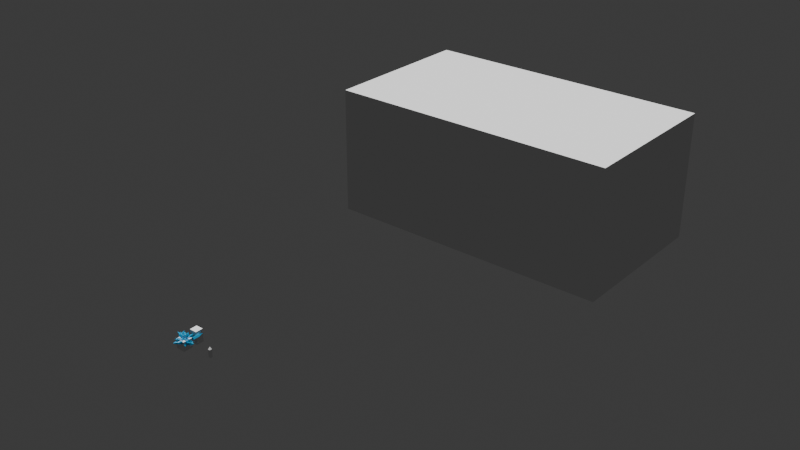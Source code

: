 # Source: VoidDiamond.blend  (saved by Blender 4.5.88; exported with 4.5.12 LTS)
import bpy
from mathutils import Matrix  # noqa: F401  (used for matrix-valued properties, if any)

bpy.ops.wm.read_factory_settings(use_empty=True)
scene = bpy.context.scene
scene.name = 'Scene'

# ---- collections
col_references = bpy.data.collections.new('References'); scene.collection.children.link(col_references)
col_mineable = bpy.data.collections.new('Mineable'); scene.collection.children.link(col_mineable)
col_extractable = bpy.data.collections.new('Extractable'); scene.collection.children.link(col_extractable)

# ---- materials (node trees are filled in below, after node groups)
mat_crystal = bpy.data.materials.new('Crystal')
mat_crystal.alpha_threshold = 0.0
mat_crystal.roughness = 0.5
mat_crystal.line_color = (0.0, 0.0, 0.0, 1.0)

# ---- material node trees
mat_crystal.use_nodes = True; mat_crystal.node_tree.nodes.clear()
_N = mat_crystal.node_tree.nodes; _L = mat_crystal.node_tree.links
n0 = _N.new('ShaderNodeOutputMaterial'); n0.name = 'Material Output'; n0.location = (200, 100)
n1 = _N.new('ShaderNodeBsdfPrincipled'); n1.name = 'Principled BSDF'; n1.location = (-200, 100)
n1.inputs[0].default_value = (0.01037, 0.4745, 0.8002, 1.0)
n1.inputs[2].default_value = 0.2698
n1.inputs[3].default_value = 1.45
n1.inputs[4].default_value = 0.6587
n1.inputs[7].default_value = 0.1825
n1.inputs[13].default_value = 0.7143
_L.new(n1.outputs[0], n0.inputs[0])
n0.is_active_output = True

# ---- world
world_world = bpy.data.worlds.new('World'); scene.world = world_world
world_world.use_nodes = True; world_world.node_tree.nodes.clear()
_N = world_world.node_tree.nodes; _L = world_world.node_tree.links
n0 = _N.new('ShaderNodeOutputWorld'); n0.name = 'World Output'; n0.location = (200, 100)
n1 = _N.new('ShaderNodeBackground'); n1.name = 'Background'; n1.location = (-200, 100)
n1.inputs[0].default_value = (0.05088, 0.05088, 0.05088, 1.0)
_L.new(n1.outputs[0], n0.inputs[0])
n0.is_active_output = True
world_world.color = (0.05088, 0.05088, 0.05088)
world_world.sun_shadow_jitter_overblur = 0.0

# ---- lights
light_sun = bpy.data.lights.new('Sun', 'SUN')
light_sun.energy = 4.24

# ---- meshes
me_cube_001 = bpy.data.meshes.new('Cube.001')
me_cube_001.from_pydata([(-0.625, -0.625, -0.625), (-0.625, -0.625, 0.625), (-0.625, 0.625, -0.625), (-0.625, 0.625, 0.625), (0.625, -0.625, -0.625), (0.625, -0.625, 0.625), (0.625, 0.625, -0.625), (0.625, 0.625, 0.625)], [], [(0, 1, 3, 2), (2, 3, 7, 6), (6, 7, 5, 4), (4, 5, 1, 0), (2, 6, 4, 0), (7, 3, 1, 5)])
_uv = me_cube_001.uv_layers.new(name='UVMap')
_uv.uv.foreach_set('vector', [0.375, 0.0, 0.625, 0.0, 0.625, 0.25, 0.375, 0.25, 0.375, 0.25, 0.625, 0.25, 0.625, 0.5, 0.375, 0.5, 0.375, 0.5, 0.625, 0.5, 0.625, 0.75, 0.375, 0.75, 0.375, 0.75, 0.625, 0.75, 0.625, 1.0, 0.375, 1.0, 0.125, 0.5, 0.375, 0.5, 0.375, 0.75, 0.125, 0.75, 0.625, 0.5, 0.875, 0.5, 0.875, 0.75, 0.625, 0.75])
me_cube_001.update()
me_cube_002 = bpy.data.meshes.new('Cube.002')
me_cube_002.from_pydata([(-0.5, -0.5, -0.5), (-0.5, -0.5, 0.5), (-0.5, 0.5, -0.5), (-0.5, 0.5, 0.5), (0.5, -0.5, -0.5), (0.5, -0.5, 0.5), (0.5, 0.5, -0.5), (0.5, 0.5, 0.5)], [], [(0, 1, 3, 2), (2, 3, 7, 6), (6, 7, 5, 4), (4, 5, 1, 0), (2, 6, 4, 0), (7, 3, 1, 5)])
_uv = me_cube_002.uv_layers.new(name='UVMap')
_uv.uv.foreach_set('vector', [0.375, 0.0, 0.625, 0.0, 0.625, 0.25, 0.375, 0.25, 0.375, 0.25, 0.625, 0.25, 0.625, 0.5, 0.375, 0.5, 0.375, 0.5, 0.625, 0.5, 0.625, 0.75, 0.375, 0.75, 0.375, 0.75, 0.625, 0.75, 0.625, 1.0, 0.375, 1.0, 0.125, 0.5, 0.375, 0.5, 0.375, 0.75, 0.125, 0.75, 0.625, 0.5, 0.875, 0.5, 0.875, 0.75, 0.625, 0.75])
me_cube_002.update()
me_cube_003 = bpy.data.meshes.new('Cube.003')
me_cube_003.from_pydata([(-0.5, -0.5, -0.5), (-0.5, -0.5, 0.5), (-0.5, 0.5, -0.5), (-0.5, 0.5, 0.5), (0.5, -0.5, -0.5), (0.5, -0.5, 0.5), (0.5, 0.5, -0.5), (0.5, 0.5, 0.5)], [], [(0, 1, 3, 2), (2, 3, 7, 6), (6, 7, 5, 4), (4, 5, 1, 0), (2, 6, 4, 0), (7, 3, 1, 5)])
_uv = me_cube_003.uv_layers.new(name='UVMap')
_uv.uv.foreach_set('vector', [0.375, 0.0, 0.625, 0.0, 0.625, 0.25, 0.375, 0.25, 0.375, 0.25, 0.625, 0.25, 0.625, 0.5, 0.375, 0.5, 0.375, 0.5, 0.625, 0.5, 0.625, 0.75, 0.375, 0.75, 0.375, 0.75, 0.625, 0.75, 0.625, 1.0, 0.375, 1.0, 0.125, 0.5, 0.375, 0.5, 0.375, 0.75, 0.125, 0.75, 0.625, 0.5, 0.875, 0.5, 0.875, 0.75, 0.625, 0.75])
me_cube_003.update()
me_cube_018 = bpy.data.meshes.new('Cube.018')
me_cube_018.from_pydata([(0.03287, 0.3675, 0.1204), (-0.5232, 0.719, 0.301), (-0.1476, 0.373, 0.0648), (0.00345, 0.2616, 0.07244), (-0.1, 0.4839, 0.3091), (0.01794, 0.1448, -0.1349), (-0.6526, 0.5276, 0.3807), (-0.2852, 0.1502, 0.08898), (0.3234, 0.936, 0.1084), (0.2158, 0.9688, 0.3379), (0.4299, 0.5951, 0.4215), (0.3396, 0.3283, 0.3473), (0.6063, 0.6983, 0.7515), (0.2076, 0.5942, 0.01291), (0.2972, 0.6365, 0.5783), (0.1285, 0.35, -0.05315), (0.5198, 0.5487, 0.9052), (0.1686, 0.3688, 0.2651), (0.3385, 0.3621, 0.3686), (0.3309, 0.3696, 0.3737), (0.3329, 0.3632, 0.3724), (0.3522, 0.3221, 0.3599), (0.1956, 0.5233, 0.7475), (0.3545, 0.1382, 0.04337), (0.1782, 0.4445, 0.3912), (0.7552, -0.271, 0.2489), (0.3963, 0.1697, 0.2211), (0.2549, 0.3309, 0.3226), (0.2569, 0.3295, 0.3231), (0.2549, 0.3321, 0.3249), (0.8127, -0.1185, 0.1667), (0.4193, 0.2554, 0.3996), (0.6199, 0.2239, 0.6117), (0.8916, -0.1201, 0.377), (0.4013, 0.3747, 0.723), (0.3395, 0.11, 0.2863), (0.3151, 0.2032, 0.39), (0.2778, 0.1915, 0.5289), (0.5557, 0.2361, 0.7287), (0.4476, -0.122, 0.1263), (0.3331, -0.01285, 0.03576), (0.4088, -0.022, 0.2981), (0.4132, 0.1334, 0.4308), (0.2794, -0.1974, -0.01664), (0.2042, -0.1675, 0.2062), (0.738, -0.3126, 0.2577), (0.7342, -0.1881, 0.4249), (0.8315, 2.133, 0.6536), (0.8314, 2.133, 0.6536), (0.8314, 2.133, 0.6537), (0.7968, 2.074, 0.6265), (0.6473, 1.789, 0.4188), (0.8458, 1.503, 0.4601), (0.7832, 1.847, 0.6604), (0.7324, 1.519, 0.6707), (0.5402, 1.59, 0.292), (0.429, 1.607, 0.5188), (0.4464, 1.302, 0.2134), (0.6167, 1.163, 0.5804), (0.6267, 0.8373, 0.2729), (0.5072, 0.8287, 0.4909), (0.614, 0.8829, 1.052), (0.3449, 0.6811, 0.9335), (0.4105, 0.8037, 0.749), (0.2096, 0.6143, 0.8717), (-0.01893, 0.6913, 0.8461), (-0.1131, 0.4241, 0.9014), (0.09594, 0.6283, 1.177), (-0.3561, 0.6993, 0.5193), (0.1339, 0.3683, 0.9558), (-0.04654, -0.02924, -0.165), (0.1598, -0.1265, -0.1108), (-0.04644, -0.169, -0.06247), (-0.07319, -0.1703, -0.1461), (-0.1638, 0.1779, 0.353), (-0.6864, 0.1631, 0.5555), (-0.1041, -0.3353, 0.06006), (-0.09722, -0.1707, 0.06735), (-0.2809, -0.1825, 0.1395), (-0.4126, -0.162, 0.2426), (-0.3655, -0.9007, 0.1169), (-0.4304, -0.5268, 0.1549), (-0.7133, -0.1571, 0.5881), (-0.565, -0.8599, 0.1896), (-0.5084, -0.8539, 0.3948), (-0.5589, -1.158, 0.2918), (-0.6829, 0.7986, 0.5974), (-0.4866, 0.5097, 0.6005), (0.08161, 0.1735, 0.451), (0.3395, -0.09934, 0.3525), (0.1374, 0.1585, 0.611), (0.7415, -0.4264, 0.1064), (0.2918, -0.1765, 0.1946), (0.1671, 0.0427, 0.3631), (0.143, -0.01783, 0.5456), (0.3755, -0.1008, 0.547), (0.1416, 0.1579, 0.8803), (0.05716, -0.8579, 0.2683), (0.6351, -0.5238, 0.171), (0.1689, -0.2153, 0.7321), (0.6871, -0.4791, 0.3176), (0.8894, -0.6325, 0.202), (-0.1425, 0.1612, 0.9997), (-0.01348, -0.1642, 0.2758), (-0.3807, -0.08404, 0.6458), (0.166, -0.4528, 0.3495), (0.05568, -0.2205, 0.3925), (0.4074, -0.1565, 0.8195), (0.3773, -0.2585, 1.0), (-0.202, -0.1638, 0.341), (0.0967, -0.1628, 0.6615), (0.3249, -0.2991, 0.6604), (-0.1624, -0.1391, 0.4283), (0.23, -0.4526, 0.5514), (0.1563, -0.4723, 0.8027), (0.1427, -0.1613, 0.9995), (-0.2655, -0.2484, 0.7547), (-0.1691, -0.121, 0.6735), (0.02853, -0.3705, 0.5978), (-0.1774, -0.5748, 0.2079), (-0.1325, -0.1548, 1.015), (-0.1025, -0.681, 0.5563), (-0.175, -0.7527, 0.3027), (0.1284, -0.7271, 0.5078), (-0.2874, -0.885, 0.3353), (-0.06047, -1.013, 0.5548), (-0.4832, 0.1641, 0.7601), (0.0787, 0.09223, 1.145), (-0.004025, -0.01217, 1.322), (-0.3793, -0.1884, 1.009), (-0.4993, -0.1612, 0.7758), (-0.8344, 0.001199, 0.9433), (-0.4103, -0.1705, 0.8252), (-0.1498, -0.1331, 0.8227), (-0.8349, 0.000492, 0.9462), (-0.8353, 0.0001184, 0.9464), (-0.835, -3.156e-05, 0.9465)], [], [(5, 1, 2), (5, 2, 3), (1, 5, 7), (1, 7, 6), (7, 5, 70), (68, 1, 86), (10, 59, 60), (0, 9, 13), (10, 9, 11), (17, 9, 0), (21, 24, 14), (16, 21, 12), (59, 23, 8), (9, 17, 11), (20, 18, 19), (21, 11, 24), (16, 22, 34), (23, 5, 15), (25, 40, 23), (29, 27, 28), (28, 27, 29), (30, 25, 23), (31, 26, 11), (31, 11, 35), (32, 26, 31), (33, 30, 26), (46, 33, 41), (0, 3, 2), (36, 31, 35), (37, 42, 21), (42, 37, 36), (37, 93, 36), (42, 35, 26), (32, 42, 26), (37, 21, 34), (33, 25, 30), (25, 39, 40), (46, 25, 33), (41, 35, 89), (93, 89, 35), (45, 91, 39), (22, 88, 37), (25, 41, 45), (46, 41, 25), (47, 48, 49), (52, 55, 51), (53, 50, 56), (53, 56, 54), (52, 57, 55), (54, 56, 58), (56, 57, 9), (59, 8, 57), (9, 57, 8), (56, 9, 58), (58, 9, 60), (12, 63, 61), (12, 21, 63), (62, 63, 14), (22, 14, 24), (22, 62, 14), (62, 22, 16), (17, 4, 65), (4, 1, 68), (66, 65, 4), (67, 65, 66), (67, 64, 65), (67, 69, 64), (70, 71, 72), (72, 76, 77), (79, 72, 77), (79, 73, 72), (77, 76, 78), (77, 78, 79), (109, 79, 78), (78, 76, 81), (119, 80, 76), (84, 81, 83), (85, 83, 80), (74, 6, 7), (87, 6, 74), (75, 7, 79), (92, 44, 40), (37, 88, 93), (43, 44, 71), (102, 88, 74), (90, 88, 102), (100, 89, 92), (89, 100, 45), (96, 94, 90), (100, 101, 45), (44, 97, 71), (89, 111, 92), (98, 100, 92), (99, 93, 94), (93, 107, 95), (111, 89, 95), (107, 93, 99), (105, 97, 44), (44, 103, 105), (107, 99, 108), (97, 119, 76), (112, 109, 103), (113, 106, 44), (99, 110, 111), (107, 108, 111), (103, 121, 105), (117, 112, 110), (114, 113, 111), (104, 130, 112), (133, 117, 110), (109, 112, 130), (110, 118, 114), (97, 122, 119), (129, 116, 133), (80, 119, 122), (123, 125, 97), (122, 97, 125), (84, 124, 109), (124, 85, 80), (66, 69, 67), (87, 74, 68), (88, 66, 74), (69, 66, 88), (127, 96, 102), (133, 74, 129), (128, 127, 102), (126, 130, 104), (131, 126, 75), (102, 133, 120), (128, 102, 120), (131, 130, 126), (75, 82, 131), (132, 116, 129), (130, 131, 82), (134, 135, 136), (0, 15, 5), (3, 0, 5), (8, 23, 13), (8, 13, 9), (60, 9, 10), (11, 59, 10), (21, 14, 63), (13, 23, 15), (0, 13, 15), (23, 59, 11), (26, 23, 11), (11, 17, 24), (19, 18, 20), (16, 34, 21), (0, 2, 4), (40, 5, 23), (17, 0, 4), (24, 17, 65), (26, 30, 23), (21, 93, 11), (41, 33, 26), (32, 31, 38), (41, 26, 35), (93, 35, 11), (21, 36, 93), (21, 31, 36), (31, 21, 42), (42, 36, 35), (42, 38, 31), (32, 38, 42), (22, 37, 34), (40, 71, 5), (43, 71, 40), (44, 43, 40), (39, 92, 40), (45, 39, 25), (89, 45, 41), (49, 48, 47), (52, 51, 50), (50, 53, 52), (50, 51, 56), (53, 54, 52), (55, 56, 51), (57, 56, 55), (52, 54, 59), (54, 58, 59), (59, 57, 52), (58, 60, 59), (61, 63, 62), (61, 16, 12), (16, 61, 62), (22, 24, 65), (64, 22, 65), (64, 69, 22), (4, 2, 1), (71, 70, 5), (97, 72, 71), (70, 72, 73), (73, 7, 70), (75, 74, 7), (97, 76, 72), (79, 7, 73), (81, 76, 80), (109, 78, 81), (109, 81, 84), (83, 81, 80), (85, 84, 83), (1, 6, 86), (88, 94, 93), (92, 39, 91), (88, 90, 94), (91, 98, 92), (95, 89, 93), (96, 90, 102), (101, 91, 45), (126, 74, 75), (91, 101, 98), (101, 100, 98), (107, 111, 95), (44, 106, 103), (106, 110, 103), (110, 112, 103), (115, 110, 99), (96, 99, 94), (96, 115, 99), (109, 122, 103), (118, 110, 106), (113, 44, 92), (111, 113, 92), (111, 110, 114), (108, 99, 111), (112, 117, 116), (121, 103, 122), (116, 104, 112), (106, 113, 118), (115, 120, 110), (115, 128, 120), (105, 123, 97), (113, 114, 118), (120, 133, 110), (79, 109, 82), (105, 121, 123), (133, 116, 117), (122, 124, 80), (125, 123, 121), (122, 109, 124), (125, 121, 122), (84, 85, 124), (86, 87, 68), (69, 88, 22), (87, 86, 6), (4, 68, 74), (66, 4, 74), (127, 115, 96), (74, 126, 104), (102, 74, 133), (129, 74, 104), (127, 128, 115), (82, 75, 79), (132, 129, 104), (116, 132, 104), (130, 82, 109), (136, 135, 134)])
me_cube_018.materials.append(mat_crystal)
me_cube_018.update()
me_cube_019 = bpy.data.meshes.new('Cube.019')
me_cube_019.from_pydata([(-0.6929, -0.7741, 0.6116), (-0.6431, -0.6823, 0.5257), (-0.6702, -0.682, 0.5847), (-0.6328, -0.7499, 0.5888), (-0.5765, -0.7232, 0.5712), (-0.64, -0.7374, 0.6215), (-0.5808, -0.5746, 0.431), (-0.6357, -0.5638, 0.559), (-0.6039, -0.4577, 0.5304), (-0.5377, -0.4955, 0.365), (-0.4727, -0.4169, 0.336), (-0.5854, -0.3906, 0.5257), (-0.5622, -0.364, 0.5109), (-0.5206, -0.3136, 0.4943), (-0.5412, -0.703, 0.5624), (-0.5549, -0.6527, 0.636), (-0.4687, -0.6688, 0.5341), (-0.5169, -0.6834, 0.5656), (-0.4073, -0.3351, 0.3084), (-0.3326, -0.2452, 0.2738), (-0.4785, -0.263, 0.4732), (-0.3935, -0.1567, 0.4419), (-0.4382, -0.2152, 0.4571), (-0.2253, 0.008215, 0.1235), (-0.4056, -0.632, 0.5216), (-0.3946, -0.5032, 0.6571), (-0.359, -0.5958, 0.4819), (-0.2813, -0.1871, 0.2534), (-0.1423, -0.1345, -0.01909), (-0.2527, -0.1486, 0.2363), (-0.124, 0.0462, -0.007631), (-0.1689, -0.02605, 0.06109), (-0.2415, -0.05445, 0.2217), (-0.3488, -0.1094, 0.4149), (-0.3575, -0.1493, 0.4778), (-0.3255, -0.05826, 0.4214), (-0.5358, -0.1553, 0.8916), (-0.2797, -0.1838, 1.005), (-0.51, 0.1632, 0.9097), (-0.5405, -0.08047, 1.068), (-0.04561, 0.02674, 0.01733), (-0.2344, 0.006688, 0.1902), (-0.5257, 0.09332, 1.067), (-0.3458, -0.5944, 0.509), (-0.2986, -0.545, 0.4757), (-0.2618, -0.4975, 0.4654), (-0.2212, -0.45, 0.4447), (-0.2977, -0.3848, 0.615), (-0.08636, -0.2191, 0.3361), (-0.07572, -0.1495, 0.1061), (-0.08761, -0.1615, 0.2784), (-0.5423, 0.005441, 1.263), (-0.09758, 0.3022, -0.01298), (-0.03382, 0.12, -0.01513), (0.004893, 0.07163, -0.0423), (0.05831, 0.1826, -0.0737), (-0.007846, 0.3264, -0.00546), (0.02072, 0.3223, 0.01747), (-1.153, 0.8578, 0.5795), (-1.115, 0.8106, 0.5546), (-1.194, 0.9178, 0.6089), (-1.19, 0.9137, 0.6321), (-1.198, 0.9489, 0.6088), (-1.148, 0.9443, 0.6219), (-1.019, 0.6732, 0.4836), (-1.039, 0.7085, 0.498), (-1.088, 0.7686, 0.5369), (-1.06, 0.7338, 0.5068), (-1.104, 0.8558, 0.6471), (-1.067, 0.909, 0.5013), (-1.078, 0.9411, 0.6097), (-1.002, 0.9337, 0.5944), (-0.9599, 0.5877, 0.4343), (-0.9283, 0.5478, 0.4199), (-0.7774, 0.8213, 0.2658), (-0.9858, 0.6293, 0.4575), (-0.934, 0.8693, 0.3942), (-0.9532, 0.9254, 0.6), (-0.8754, 0.5035, 0.3955), (-0.8337, 0.4696, 0.3762), (-0.897, 0.5275, 0.4001), (-0.9865, 0.762, 0.6586), (-0.7815, 0.5928, 0.6708), (-0.6782, 0.8446, 0.3698), (-0.7228, 0.856, 0.4116), (-0.9017, 0.9268, 0.5877), (-0.8315, 0.9211, 0.5796), (-0.72, 0.3892, 0.3313), (-0.7519, 0.4116, 0.3399), (-0.7904, 0.436, 0.3573), (-0.6303, 0.7087, 0.2061), (-0.8742, 0.6732, 0.669), (-0.7589, 0.9147, 0.5669), (-0.6915, 0.3612, 0.3209), (-0.6456, 0.3309, 0.2952), (-0.7742, 0.5937, 0.6793), (-0.7005, 0.7383, 0.6056), (-0.4459, 0.7952, 0.4767), (-0.6901, 0.908, 0.5601), (-0.6092, 0.3035, 0.2864), (-0.5848, 0.2833, 0.2778), (-0.5515, 0.2559, 0.2565), (-0.6478, 0.4962, 0.6268), (-0.4756, 0.5927, 0.1427), (-0.5148, 0.6692, 0.2452), (-0.6648, 0.7406, 0.613), (-0.6196, 0.901, 0.5502), (-0.5851, 0.8923, 0.5176), (-0.4827, 0.2118, 0.2605), (-0.4662, 0.1917, 0.2218), (-0.4475, 0.1682, 0.2368), (-0.2392, 0.2742, 0.07158), (-0.4153, 0.1443, 0.2102), (-0.362, 0.3453, 0.08277), (-0.512, 0.2221, 0.2424), (-0.4183, 0.3409, 0.1609), (-0.4131, 0.2732, 0.1555), (-0.3564, 0.3824, 0.116), (-0.3484, 0.4945, 0.08944), (-0.4724, 0.8232, 0.4971), (-0.5527, 0.8949, 0.5431), (-0.5138, 0.8605, 0.5287), (-0.3211, 0.08026, 0.1668), (-0.2659, 0.1222, 0.005413), (-0.3002, 0.1712, 0.1228), (-0.2854, 0.1422, 0.1178), (-0.3701, 0.1166, 0.1817), (-0.3716, 0.2564, 0.4635), (-0.4577, 0.5384, 0.533), (-0.4499, 0.486, 0.535), (-0.4554, 0.5795, 0.531), (-0.3977, 0.594, 0.5033), (-0.4151, 0.7698, 0.4742), (-0.2588, 0.08881, 0.09948), (-0.275, 0.04522, 0.148), (-0.2383, 0.07954, 0.03243), (-0.2053, 0.01965, 0.06335), (-0.2274, 0.04504, 0.09322), (-0.2608, 0.05426, 0.2213), (-0.1342, 0.197, -0.016), (-0.3763, 0.2254, 0.5176), (-0.1969, 0.378, 0.02692), (-0.5444, 0.4168, 0.5843), (-0.4315, 0.4014, 0.5373), (-0.4208, 0.3247, 0.5361), (-0.4335, 0.3594, 0.5875), (-0.4764, 0.3684, 0.696), (-0.4245, 0.2956, 0.6061), (-0.4657, 0.4691, 0.6195), (-0.4755, 0.4857, 0.7616), (-0.2484, 0.6312, 0.3955), (-0.4588, 0.6115, 0.675), (-0.3938, 0.5792, 0.5286), (-0.3289, 0.6349, 0.7119), (-0.3383, 0.5561, 0.518), (-0.2461, 0.6201, 0.6225), (-0.4692, 0.6342, 0.7936), (-0.3848, 0.7399, 0.4731), (-0.3346, 0.7046, 0.4374), (-0.329, 0.6768, 0.4457), (-0.166, 0.1405, 0.0002385), (-0.1261, 0.1, -0.04292), (-0.2875, 0.1301, 0.308), (-0.2484, 0.06066, 0.2639), (-0.3007, 0.08721, 0.4017), (-0.08371, 0.1516, 0.008579), (-0.3276, 0.161, 0.4285), (-0.3289, 0.1885, 0.4811), (-0.3407, 0.1728, 0.5212), (-0.1121, 0.2343, 0.007618), (-0.0265, 0.2476, -0.03993), (-0.3308, 0.5582, 0.472), (-0.2722, 0.5333, 0.4411), (-0.07904, 0.4851, 0.3186), (-0.2706, 0.5228, 0.4863), (-0.1791, 0.5546, 0.3392), (-0.2096, 0.5005, 0.4088), (-0.2904, 0.6627, 0.4221), (-0.2263, 0.6018, 0.3915), (-0.1942, 0.5669, 0.3782), (-0.4655, 0.6544, 0.8557), (-0.06493, 0.0686, 0.01324), (-0.222, 0.1654, 0.5253), (-0.2004, 0.1813, 0.4867), (-0.07172, 0.3235, 0.0448), (-0.02189, 0.3218, 0.0928), (-0.04633, 0.3697, 0.1605), (-0.07863, 0.4188, 0.2255), (-0.0403, 0.4274, 0.1721), (-0.1229, 0.4547, 0.3673), (-0.2666, 0.4128, 0.7794), (-0.03154, 0.4422, 0.299), (-0.1883, 0.4804, 0.432), (-0.1513, 0.4846, 0.4581), (-0.1177, 0.521, 0.3409), (-0.2042, 0.5621, 0.5533), (-0.4073, 0.5818, 0.8356), (-0.1587, 0.5483, 0.3576), (-0.2524, 0.499, 0.7078), (0.215, -0.002017, 0.03342), (0.4256, 0.007994, 0.1736), (0.3284, -0.07021, 0.02461), (0.4428, -0.1421, 0.014), (0.3916, -0.3332, 0.1596), (0.4174, -0.3609, 0.1693), (0.5992, -0.2375, 0.0008333), (0.4798, -0.02693, 0.1666), (0.4766, -0.3913, 0.1564), (0.5094, -0.04624, 0.1754), (0.5898, -0.4244, 0.1667), (0.5131, -0.4078, 0.1801), (0.5383, -0.4102, 0.145), (0.6438, -0.4388, 0.149), (0.6494, -0.1293, 0.1574), (0.5662, -0.07749, 0.163), (0.5835, -0.1052, 0.1786), (0.69, -0.4335, 0.1365), (0.7268, -0.3352, 0.05181), (0.6717, -0.1656, 0.172), (0.7214, -0.4489, 0.1445), (0.6888, -0.3742, 0.2576), (0.7961, -0.3126, 0.1453), (0.7488, -0.2734, 0.1648), (0.7207, -0.2095, 0.1526), (0.7978, -0.4625, 0.1442), (0.8436, -0.4576, 0.1291), (0.8462, -0.3931, 0.1315), (0.8169, -0.363, 0.1566), (0.8394, -0.446, 0.178), (0.8915, -0.4729, 0.1293), (0.8737, -0.4199, 0.1402), (-0.1946, -0.4116, 0.4409), (-0.1558, -0.3752, 0.4134), (-0.1205, -0.3281, 0.3945), (-0.09268, -0.2902, 0.3951), (-0.2186, -0.2871, 0.579), (-0.05434, -0.2099, 0.1982), (-0.06982, -0.182, 0.2706), (-0.1446, -0.1799, 0.544), (-0.07077, -0.1679, 0.1739), (-0.4393, -0.06952, 1.162), (-0.009957, 0.001124, 0.0357), (-0.02201, -0.3306, 0.3227), (-0.1727, -0.3808, 0.6471), (0.03481, -0.338, 0.2704), (-0.04993, -0.279, 0.3347), (0.01524, -0.3311, 0.3196), (-0.1676, -0.3064, 0.5851), (-0.0155, -0.2502, 0.2257), (0.08052, -0.1705, 0.1962), (-0.1651, -0.2686, 0.5456), (-0.05588, -0.213, 0.3004), (-0.1113, -0.184, 0.5278), (0.1043, -0.157, 0.08339), (0.1143, -0.1018, 0.1406), (-0.07308, -0.1765, 0.5518), (-0.09124, -0.1653, 0.5764), (-0.05699, -0.02626, 0.52), (-0.2748, -0.0269, 1.025), (-0.04581, -0.5894, 0.5471), (-0.1869, -0.5489, 0.7922), (-0.1937, -0.6244, 0.8593), (-0.03096, -0.4319, 0.4068), (-0.03564, -0.5111, 0.4747), (-0.179, -0.4589, 0.7115), (-0.1943, -0.6906, 0.9208), (0.06598, -0.4276, 0.4795), (0.04088, -0.3761, 0.4059), (0.06888, -0.3707, 0.2966), (0.04103, -0.3574, 0.3592), (0.003449, -0.1686, 0.6084), (0.2135, -0.2294, 0.1761), (-0.04796, -0.1099, 0.5122), (0.1386, -0.05251, 0.09946), (0.0111, 0.08204, 0.4274), (0.01254, -0.01052, 0.474), (-0.07006, -0.8309, 0.7628), (-0.04699, -0.6626, 0.6034), (-0.05486, -0.74, 0.6728), (-0.1969, -0.6799, 0.9027), (0.08905, -0.421, 0.3341), (0.1226, -0.4639, 0.3477), (0.08945, -0.4123, 0.4195), (0.1204, -0.4507, 0.4883), (-0.005668, -0.3301, 0.7422), (0.1537, -0.2357, 0.2377), (0.2463, -0.3083, 0.2921), (0.2101, -0.25, 0.2358), (-0.001622, -0.2492, 0.6753), (0.1615, -0.1536, 0.3226), (0.1712, -0.1127, 0.3087), (0.1839, -0.1953, 0.2876), (0.2057, -0.1738, 0.2583), (0.0107, -0.09479, 0.5419), (0.05268, -0.1484, 0.5041), (0.07857, -0.1629, 0.4863), (0.1519, -0.1037, 0.355), (0.05992, -0.03143, 0.4262), (0.1543, -0.1207, 0.4312), (-0.05838, -0.8425, 0.762), (-0.0646, -0.896, 0.867), (-0.1597, -0.7961, 0.9804), (-0.06656, -0.9462, 0.9669), (-0.1281, -0.8795, 1.035), (0.1191, -0.4758, 0.568), (0.1428, -0.4981, 0.398), (0.1764, -0.5502, 0.3991), (0.1543, -0.4945, 0.5254), (-0.02007, -0.4902, 0.8818), (0.09784, -0.4271, 0.6141), (0.1391, -0.479, 0.5748), (0.332, -0.307, 0.1809), (0.09206, -0.2914, 0.5496), (0.06965, -0.3153, 0.5887), (-0.01361, -0.4115, 0.8137), (0.2493, -0.2592, 0.1855), (0.3054, -0.2754, 0.1633), (0.1809, -0.159, 0.4992), (0.195, -0.0972, 0.4044), (0.2255, -0.1021, 0.3487), (0.253, -0.08507, 0.3662), (0.3174, -0.08693, 0.2947), (0.1377, -0.1174, 0.4709), (0.1752, -0.1084, 0.4938), (-0.08428, -0.994, 1.106), (-0.05794, -1.009, 1.106), (-0.07048, -1.025, 1.129), (-0.07081, -1.021, 1.129), (-0.02506, -0.9621, 1.057), (0.02993, -0.8852, 0.9589), (0.09586, -0.7826, 0.8352), (-0.04025, -0.7244, 1.033), (-0.05352, -0.8706, 1.081), (0.1101, -0.7057, 0.7808), (0.2109, -0.5888, 0.4251), (0.2354, -0.64, 0.4631), (0.1161, -0.6222, 0.7131), (-0.02481, -0.5592, 0.939), (-0.03084, -0.6307, 1.003), (0.1238, -0.54, 0.6405), (0.1397, -0.4466, 0.6313), (0.2875, -0.3149, 0.5722), (0.2165, -0.2123, 0.5094), (0.2505, -0.266, 0.5591), (0.3018, -0.1512, 0.3389), (0.3246, -0.06821, 0.3201), (0.3424, -0.05061, 0.2625), (0.2387, -0.1088, 0.5328), (0.3208, -0.1075, 0.601), (-0.06955, -1.021, 1.129), (0.009057, -0.918, 1.003), (0.08103, -0.8098, 0.8811), (0.2785, -0.6989, 0.4827), (0.3003, -0.733, 0.5406), (0.09531, -0.771, 0.8559), (0.347, -0.4549, 0.3778), (0.2577, -0.6229, 0.7361), (0.4519, -0.2435, 0.3276), (0.2992, -0.3647, 0.6169), (0.4724, -0.06738, 0.4333), (0.3363, -0.7631, 0.549), (0.3619, -0.7724, 0.5787), (0.4656, -0.6329, 0.4828), (0.3366, -0.3872, 0.6346), (0.3754, -0.45, 0.6468), (0.316, -0.3604, 0.5855), (0.4154, -0.1051, 0.6685), (0.3914, -0.8023, 0.6065), (0.4147, -0.8113, 0.6423), (0.4035, -0.7692, 0.759), (0.4287, -0.5243, 0.7132), (0.4035, -0.497, 0.6986), (0.5781, -0.3186, 0.3163), (0.4592, -0.09082, 0.6914), (0.4518, -0.8426, 0.6671), (0.4657, -0.8499, 0.7002), (0.4934, -0.717, 0.5701), (0.466, -0.6474, 0.7347), (0.508, -0.7642, 0.7365), (0.449, -0.5853, 0.7203), (0.4862, -0.6979, 0.7266), (0.5097, -0.8867, 0.735), (0.5285, -0.826, 0.6847), (0.525, -0.8211, 0.745), (0.5449, -0.8759, 0.7441), (0.5307, -0.8925, 0.7775), (0.06515, 0.0753, -0.006664), (0.1466, 0.2123, 0.08294), (0.05279, 0.355, -0.01381), (0.1368, 0.05311, 0.04515), (0.01762, 0.05375, 0.02451), (-0.1479, 0.1595, 0.4912), (-0.09431, 0.1572, 0.4708), (-0.3665, 0.137, 0.9104), (-0.3814, 0.1407, 0.9864), (-0.3001, 0.1136, 0.9949), (-0.1485, 0.243, 0.5714), (-0.07015, 0.2898, 0.3637), (-0.2375, 0.3718, 0.7322), (-0.1895, 0.3044, 0.6454), (0.01239, 0.499, 0.08557), (0.001063, 0.4143, 0.2857), (-0.1075, 0.4164, 0.3843), (-0.07215, 0.4525, 0.3259), (0.0775, 0.04167, 0.06781), (-0.2578, 0.09905, 1.003), (-0.06159, 0.1703, 0.3926), (-0.03898, 0.1581, 0.363), (0.0007329, 0.1365, 0.4309), (-0.1501, 0.1167, 0.7629), (0.03688, 0.2988, 0.2999), (0.06268, 0.4054, 0.2489), (0.1111, 0.3928, 0.2846), (0.1371, 0.4759, 0.1792), (0.07063, 0.05066, 0.4576), (0.1224, 0.1464, 0.5119), (0.3207, 0.2002, 0.2072), (0.2404, 0.3228, 0.1058), (0.09369, 0.2883, 0.3538), (0.3221, 0.4565, 0.2293), (0.3386, 0.07228, 0.1921), (0.17, 0.1681, 0.4254), (0.2103, 0.1832, 0.4196), (0.3473, 0.2464, 0.1877), (0.2902, 0.342, 0.3524), (0.3243, 0.3215, 0.361), (0.2566, 0.03649, 0.2933), (0.2728, 0.05315, 0.2687), (0.3294, 0.06461, 0.2149), (0.2858, 0.03693, 0.2314), (0.3008, -0.02701, 0.2974), (0.3525, 0.2672, 0.2349), (0.2129, 0.2903, 0.4427), (0.4524, 0.3705, 0.4629), (0.3155, 0.4683, 0.2617), (0.3706, 0.02109, 0.1981), (0.4344, 0.07664, 0.263), (0.5019, 0.2335, 0.3469), (0.3302, 0.2935, 0.5285), (0.4276, 0.4672, 0.3103), (0.5139, 0.4652, 0.3482), (0.4371, 0.04974, 0.422), (0.2479, 0.1496, 0.6026), (0.3946, 0.1833, 0.5532), (0.5563, 0.3182, 0.2476), (0.4281, 0.3234, 0.4202), (0.563, 0.07887, 0.3572), (0.4719, 0.1789, 0.6181), (0.4953, 0.2963, 0.6512), (0.4725, 0.3314, 0.444), (0.6002, 0.3221, 0.3191), (0.5787, 0.335, 0.4656), (0.5525, 0.4259, 0.3624), (0.5811, 0.3902, 0.4081), (0.5665, -0.06447, 0.4979), (0.3992, 0.1511, 0.7193), (0.5449, 0.04804, 0.4993), (0.6362, 0.2933, 0.4572), (0.6565, 0.3444, 0.4456), (0.6251, 0.3603, 0.4292), (0.5533, 0.279, 0.6631), (0.633, -0.01227, 0.6347), (0.5452, -0.04828, 0.6954), (0.6662, 0.08083, 0.4333), (0.5868, 0.0504, 0.5643), (0.5714, 0.09409, 0.75), (0.6643, 0.33, 0.4268), (0.655, 0.3169, 0.5022), (0.6829, 0.2923, 0.5452), (0.6023, -0.01056, 0.7393), (0.6596, 0.06669, 0.7646), (0.6642, 0.07883, 0.7138), (0.6747, 0.01789, 0.7148), (0.7104, 0.1155, 0.5212), (0.6578, 0.1071, 0.6646), (0.7194, 0.2652, 0.5876), (0.7618, 0.1556, 0.6239), (0.5377, 0.1532, 0.6413), (0.7147, 0.1339, 0.6543), (0.7016, 0.04341, 0.7638), (0.768, 0.1707, 0.6963), (0.7535, 0.2337, 0.6302), (0.6818, 0.2349, 0.6868), (0.762, 0.2123, 0.6924), (0.8022, 0.1933, 0.6935)], [], [(2, 1, 0), (1, 3, 0), (5, 0, 3), (15, 0, 5), (6, 7, 8), (10, 26, 9), (11, 8, 7), (11, 7, 25), (10, 11, 12), (14, 5, 4), (6, 16, 14), (15, 14, 17), (17, 14, 16), (17, 16, 15), (9, 26, 16), (11, 25, 47), (19, 13, 20), (19, 26, 18), (12, 11, 13), (13, 11, 47), (19, 20, 22), (21, 19, 22), (24, 15, 16), (19, 27, 26), (22, 47, 21), (30, 28, 31), (39, 36, 37), (23, 31, 41), (31, 23, 136), (31, 28, 32), (31, 32, 41), (32, 35, 38), (35, 36, 38), (38, 36, 39), (26, 43, 24), (25, 43, 44), (25, 45, 46), (27, 46, 26), (47, 25, 46), (48, 27, 29), (29, 28, 50), (28, 49, 50), (50, 48, 29), (34, 21, 238), (40, 28, 30), (39, 240, 51), (53, 54, 40), (53, 165, 170), (61, 58, 68), (62, 61, 63), (69, 60, 62), (74, 65, 67), (66, 67, 65), (68, 66, 81), (76, 67, 69), (59, 67, 66), (63, 96, 70), (74, 73, 72), (72, 75, 74), (81, 75, 72), (81, 65, 64), (96, 68, 81), (70, 96, 77), (71, 84, 70), (70, 77, 71), (79, 78, 80), (74, 79, 80), (85, 86, 84), (77, 96, 85), (85, 96, 86), (74, 115, 88), (79, 89, 88), (91, 82, 95), (90, 115, 74), (91, 95, 96), (115, 94, 93), (93, 94, 99), (82, 87, 93), (115, 87, 88), (82, 88, 87), (92, 86, 96), (84, 107, 83), (115, 99, 94), (115, 100, 99), (82, 99, 100), (96, 95, 105), (106, 107, 84), (121, 83, 107), (107, 106, 120), (112, 110, 109), (109, 114, 101), (116, 109, 115), (82, 101, 108), (115, 113, 116), (102, 82, 142), (124, 125, 126), (123, 125, 124), (108, 110, 112), (126, 122, 112), (117, 111, 113), (118, 111, 117), (141, 111, 118), (95, 102, 128), (130, 95, 128), (121, 157, 97), (119, 121, 97), (133, 134, 122), (137, 134, 133), (160, 136, 135), (137, 23, 134), (139, 135, 123), (139, 160, 135), (112, 138, 108), (144, 108, 127), (127, 140, 147), (141, 169, 111), (142, 108, 144), (144, 127, 145), (187, 141, 118), (143, 142, 144), (129, 142, 143), (143, 145, 148), (145, 146, 148), (148, 146, 149), (148, 129, 143), (148, 149, 128), (130, 128, 151), (152, 131, 130), (157, 130, 131), (151, 128, 149), (153, 130, 151), (155, 130, 153), (151, 149, 156), (158, 157, 159), (159, 157, 171), (150, 104, 158), (177, 150, 158), (138, 23, 41), (30, 31, 160), (41, 32, 163), (138, 41, 163), (165, 53, 160), (162, 163, 166), (163, 164, 166), (168, 166, 164), (168, 164, 38), (38, 39, 42), (169, 165, 139), (170, 169, 52), (170, 165, 169), (127, 162, 166), (140, 167, 147), (183, 147, 167), (52, 169, 141), (150, 177, 178), (175, 187, 150), (178, 175, 150), (179, 178, 172), (149, 146, 196), (40, 54, 390), (168, 182, 167), (394, 393, 38), (185, 57, 56), (186, 388, 185), (388, 186, 188), (400, 388, 188), (146, 183, 398), (146, 398, 190), (175, 173, 187), (179, 172, 176), (192, 189, 176), (197, 176, 194), (194, 189, 173), (194, 176, 189), (192, 193, 189), (153, 196, 190), (195, 402, 193), (195, 198, 402), (195, 155, 198), (200, 201, 199), (201, 273, 199), (206, 202, 201), (205, 207, 204), (208, 202, 206), (210, 207, 211), (205, 212, 211), (210, 211, 209), (205, 217, 212), (208, 357, 215), (214, 205, 208), (213, 205, 214), (215, 213, 214), (216, 212, 217), (213, 372, 218), (223, 205, 213), (212, 216, 219), (219, 216, 217), (212, 219, 220), (222, 372, 220), (219, 225, 224), (229, 225, 217), (220, 219, 224), (221, 222, 227), (228, 225, 229), (230, 228, 229), (230, 217, 226), (237, 236, 248), (21, 235, 238), (50, 49, 239), (237, 48, 50), (241, 28, 40), (245, 242, 262), (262, 264, 243), (242, 248, 244), (234, 245, 250), (245, 248, 242), (247, 245, 243), (243, 255, 247), (237, 248, 251), (245, 234, 48), (235, 250, 252), (238, 235, 252), (252, 250, 247), (238, 252, 255), (256, 37, 255), (404, 253, 241), (261, 260, 279), (262, 263, 264), (263, 277, 259), (260, 265, 264), (264, 263, 259), (261, 265, 260), (262, 267, 266), (264, 265, 243), (267, 262, 242), (246, 268, 269), (249, 285, 244), (254, 271, 249), (254, 273, 271), (254, 253, 273), (257, 272, 274), (272, 270, 293), (278, 299, 276), (265, 279, 301), (264, 277, 276), (305, 280, 281), (262, 266, 263), (282, 283, 266), (244, 355, 268), (267, 269, 282), (282, 266, 267), (288, 255, 265), (288, 265, 284), (284, 265, 314), (287, 286, 285), (315, 287, 271), (312, 294, 313), (288, 270, 255), (288, 313, 294), (291, 315, 292), (297, 294, 295), (297, 322, 414), (298, 289, 296), (414, 322, 323), (455, 414, 323), (300, 302, 303), (301, 300, 303), (302, 324, 303), (330, 300, 299), (301, 303, 332), (278, 277, 299), (281, 306, 305), (307, 305, 335), (304, 339, 277), (266, 304, 263), (307, 283, 305), (304, 283, 307), (265, 308, 314), (339, 309, 308), (312, 313, 309), (314, 309, 313), (202, 315, 273), (319, 292, 315), (319, 315, 344), (319, 344, 321), (296, 318, 298), (455, 323, 347), (325, 302, 350), (329, 300, 330), (350, 302, 329), (350, 328, 325), (332, 324, 325), (332, 328, 350), (277, 330, 299), (265, 301, 332), (331, 265, 332), (338, 265, 331), (331, 332, 354), (354, 338, 331), (354, 332, 350), (337, 265, 338), (335, 306, 334), (304, 310, 339), (355, 334, 306), (337, 336, 339), (336, 277, 339), (309, 310, 340), (310, 307, 340), (312, 340, 358), (203, 311, 316), (342, 355, 289), (312, 358, 343), (342, 289, 298), (342, 317, 343), (430, 345, 346), (455, 347, 348), (349, 326, 327), (327, 326, 349), (354, 350, 351), (350, 329, 351), (354, 330, 333), (340, 307, 356), (357, 204, 210), (365, 355, 341), (356, 363, 358), (343, 358, 341), (320, 359, 348), (352, 360, 353), (356, 353, 360), (364, 355, 365), (364, 363, 371), (358, 363, 365), (357, 372, 215), (348, 359, 366), (369, 360, 361), (368, 361, 367), (369, 361, 368), (362, 367, 361), (362, 376, 367), (377, 356, 369), (370, 356, 379), (364, 370, 355), (364, 371, 370), (366, 359, 454), (366, 454, 373), (375, 368, 374), (376, 374, 368), (379, 356, 377), (377, 376, 379), (382, 381, 375), (369, 375, 381), (383, 385, 384), (381, 384, 385), (380, 377, 378), (383, 382, 378), (383, 377, 385), (378, 377, 383), (55, 387, 54), (54, 387, 386), (206, 201, 200), (388, 444, 417), (440, 444, 388), (206, 200, 208), (404, 241, 390), (390, 386, 404), (394, 395, 393), (183, 182, 391), (396, 183, 392), (396, 406, 397), (397, 406, 407), (183, 396, 399), (402, 398, 399), (187, 411, 188), (402, 403, 189), (402, 399, 397), (403, 397, 407), (191, 403, 407), (407, 411, 401), (400, 411, 413), (173, 189, 403), (173, 403, 191), (405, 51, 258), (258, 256, 405), (407, 406, 392), (409, 408, 407), (409, 392, 391), (395, 409, 182), (57, 387, 170), (57, 416, 387), (411, 407, 410), (419, 388, 400), (275, 294, 297), (414, 275, 297), (274, 408, 257), (410, 421, 422), (418, 410, 422), (411, 410, 424), (412, 433, 413), (408, 455, 415), (432, 425, 410), (412, 411, 424), (413, 433, 434), (434, 433, 440), (427, 426, 429), (420, 428, 200), (428, 427, 429), (431, 416, 423), (432, 422, 438), (428, 429, 435), (435, 200, 428), (435, 429, 346), (200, 435, 208), (420, 436, 428), (415, 455, 442), (433, 424, 425), (433, 425, 445), (345, 426, 359), (454, 359, 426), (441, 426, 427), (437, 446, 436), (442, 455, 447), (438, 443, 448), (438, 445, 425), (439, 440, 419), (444, 457, 437), (445, 451, 449), (433, 449, 451), (450, 457, 444), (440, 433, 453), (452, 444, 440), (446, 463, 464), (447, 455, 477), (460, 448, 477), (453, 459, 452), (448, 451, 445), (451, 448, 458), (454, 462, 373), (462, 454, 461), (456, 461, 454), (464, 463, 474), (469, 455, 373), (464, 461, 456), (465, 477, 455), (480, 477, 474), (457, 463, 437), (460, 477, 482), (482, 477, 480), (458, 466, 459), (467, 468, 457), (460, 467, 458), (469, 373, 462), (462, 461, 469), (465, 469, 470), (464, 472, 461), (475, 473, 463), (475, 476, 473), (470, 474, 465), (473, 478, 474), (475, 468, 482), (471, 479, 472), (470, 479, 471), (474, 478, 480), (478, 473, 476), (480, 478, 476), (483, 475, 482), (481, 475, 483), (483, 482, 480), (481, 484, 476), (1, 6, 3), (6, 4, 3), (4, 5, 3), (2, 6, 1), (15, 2, 0), (7, 6, 2), (151, 156, 180, 153), (9, 16, 6), (8, 9, 6), (11, 9, 8), (11, 10, 9), (13, 18, 12), (4, 6, 14), (15, 5, 14), (12, 18, 10), (18, 26, 10), (13, 19, 18), (13, 22, 20), (22, 13, 47), (25, 15, 24), (26, 24, 16), (25, 24, 43), (32, 28, 29), (29, 19, 21), (29, 27, 19), (33, 21, 34), (33, 29, 21), (35, 29, 33), (33, 34, 35), (35, 34, 36), (35, 32, 29), (26, 44, 43), (26, 45, 44), (46, 45, 26), (45, 25, 44), (27, 232, 46), (21, 47, 235), (53, 170, 54), (170, 55, 54), (62, 60, 61), (60, 58, 61), (60, 69, 58), (62, 63, 69), (63, 61, 68), (63, 70, 69), (74, 64, 65), (59, 66, 68), (66, 65, 81), (67, 76, 74), (69, 59, 58), (58, 59, 68), (69, 67, 59), (63, 68, 96), (84, 69, 70), (74, 80, 73), (72, 73, 81), (74, 75, 64), (64, 75, 81), (84, 76, 69), (82, 73, 80), (82, 80, 78), (82, 81, 73), (79, 74, 89), (84, 83, 74), (84, 74, 76), (86, 92, 84), (71, 85, 84), (77, 85, 71), (82, 78, 79), (89, 74, 88), (82, 91, 81), (81, 91, 96), (74, 104, 90), (83, 104, 74), (115, 93, 87), (79, 88, 82), (90, 103, 115), (104, 103, 90), (83, 97, 104), (92, 98, 84), (98, 92, 96), (98, 106, 84), (82, 100, 101), (93, 99, 82), (115, 101, 100), (103, 118, 115), (95, 82, 102), (106, 96, 105), (121, 105, 95), (106, 105, 120), (106, 98, 96), (120, 121, 107), (108, 109, 110), (111, 112, 109), (115, 109, 101), (108, 114, 109), (108, 101, 114), (116, 111, 109), (115, 117, 113), (118, 117, 115), (104, 118, 103), (120, 105, 121), (83, 119, 97), (121, 119, 83), (111, 124, 126), (111, 126, 112), (126, 125, 122), (138, 112, 122), (113, 111, 116), (127, 108, 162), (142, 82, 108), (129, 128, 142), (128, 102, 142), (157, 95, 130), (132, 158, 104), (97, 132, 104), (157, 158, 132), (157, 121, 95), (132, 97, 157), (133, 123, 135), (137, 135, 136), (137, 133, 135), (138, 122, 134), (137, 136, 23), (138, 134, 23), (125, 123, 133), (125, 133, 122), (124, 139, 123), (108, 138, 162), (111, 169, 124), (141, 187, 52), (146, 145, 147), (147, 145, 127), (146, 147, 183), (143, 144, 145), (104, 187, 118), (128, 129, 148), (104, 150, 187), (131, 152, 171), (171, 157, 131), (152, 154, 171), (152, 155, 154), (130, 155, 152), (156, 149, 180), (159, 171, 177), (159, 177, 158), (205, 204, 203, 202), (160, 31, 136), (160, 161, 30), (161, 181, 30), (162, 138, 163), (164, 163, 32), (164, 32, 38), (139, 165, 160), (160, 53, 161), (167, 166, 168), (169, 139, 124), (140, 127, 166), (167, 140, 166), (184, 52, 187), (184, 170, 52), (176, 172, 174), (174, 192, 176), (174, 172, 171), (177, 171, 172), (178, 177, 172), (178, 179, 175), (154, 174, 171), (154, 155, 174), (180, 149, 196), (180, 196, 153), (30, 181, 40), (181, 53, 40), (40, 390, 241), (51, 42, 39), (53, 181, 161), (38, 182, 168), (38, 42, 394), (393, 182, 38), (394, 42, 51), (183, 167, 182), (56, 170, 184), (184, 185, 56), (186, 185, 184), (388, 57, 185), (186, 184, 187), (187, 188, 186), (194, 173, 175), (197, 194, 175), (192, 174, 193), (195, 193, 174), (173, 191, 187), (153, 190, 198), (196, 146, 190), (179, 197, 175), (197, 179, 176), (155, 195, 174), (198, 155, 153), (201, 202, 273), (372, 222, 223, 218), (202, 203, 316), (205, 211, 207), (208, 205, 202), (204, 207, 210), (212, 209, 211), (215, 214, 208), (220, 210, 209), (218, 223, 213), (215, 372, 213), (209, 212, 220), (205, 221, 217), (205, 223, 221), (223, 222, 221), (242, 246, 269, 267), (228, 224, 225), (222, 220, 227), (217, 225, 219), (228, 220, 224), (227, 220, 228), (227, 228, 226), (217, 221, 226), (221, 227, 226), (217, 230, 229), (230, 226, 228), (232, 231, 46), (231, 47, 46), (27, 233, 232), (233, 234, 232), (232, 47, 231), (235, 47, 232), (234, 235, 232), (27, 48, 233), (237, 251, 48), (49, 28, 249), (50, 239, 236), (237, 50, 236), (241, 253, 28), (39, 37, 240), (243, 245, 262), (245, 247, 250), (236, 239, 248), (239, 249, 248), (249, 244, 248), (233, 48, 234), (245, 48, 251), (251, 248, 245), (250, 235, 234), (255, 252, 247), (249, 239, 49), (249, 28, 253), (254, 249, 253), (255, 34, 238), (36, 34, 255), (37, 36, 255), (2, 15, 25, 7), (404, 273, 253), (258, 37, 256), (51, 240, 258), (258, 240, 37), (260, 264, 276), (279, 260, 276), (242, 244, 246), (246, 244, 268), (469, 472, 479, 470), (255, 243, 265), (256, 255, 272), (270, 272, 255), (257, 256, 272), (274, 272, 275), (293, 275, 272), (275, 293, 294), (276, 277, 278), (279, 276, 301), (264, 259, 277), (279, 265, 261), (268, 281, 280), (268, 355, 281), (282, 268, 280), (282, 280, 305), (282, 305, 283), (282, 269, 268), (285, 286, 244), (287, 285, 271), (315, 291, 287), (288, 284, 313), (271, 285, 249), (290, 296, 289), (292, 289, 291), (290, 289, 292), (293, 270, 294), (295, 294, 312), (270, 288, 294), (322, 297, 295), (276, 299, 300), (301, 276, 300), (263, 304, 277), (335, 305, 306), (308, 337, 339), (308, 265, 337), (355, 306, 281), (266, 283, 304), (304, 307, 310), (314, 308, 309), (309, 339, 310), (244, 286, 355), (312, 309, 340), (284, 314, 313), (273, 315, 271), (291, 286, 287), (291, 289, 286), (311, 315, 316), (289, 355, 286), (315, 202, 316), (317, 295, 312), (290, 292, 319), (322, 295, 317), (322, 317, 298), (317, 342, 298), (296, 290, 319), (318, 296, 319), (318, 319, 320), (320, 319, 321), (322, 298, 318), (323, 322, 318), (302, 325, 324), (302, 300, 329), (303, 324, 332), (333, 330, 277), (338, 354, 333), (355, 335, 334), (336, 333, 277), (336, 338, 333), (337, 338, 336), (311, 203, 204), (344, 315, 311), (343, 317, 312), (342, 341, 355), (342, 343, 341), (208, 344, 357), (320, 321, 345), (346, 345, 321), (346, 321, 344), (208, 346, 344), (435, 346, 208), (323, 318, 347), (347, 318, 320), (348, 347, 320), (328, 332, 325), (351, 329, 330), (330, 354, 351), (307, 335, 353), (353, 335, 352), (355, 352, 335), (355, 362, 352), (356, 307, 353), (311, 204, 357), (358, 340, 356), (365, 341, 358), (357, 344, 311), (359, 320, 345), (352, 362, 360), (360, 362, 361), (369, 356, 360), (363, 356, 371), (365, 363, 364), (455, 348, 366), (376, 368, 367), (375, 369, 368), (362, 379, 376), (355, 370, 362), (370, 379, 362), (371, 356, 370), (372, 357, 210), (372, 210, 220), (378, 382, 376), (377, 380, 376), (380, 378, 376), (374, 382, 375), (382, 374, 376), (377, 369, 385), (385, 369, 381), (382, 384, 381), (383, 384, 382), (390, 54, 386), (57, 170, 56), (388, 417, 57), (386, 389, 404), (389, 199, 404), (170, 387, 55), (389, 200, 199), (391, 182, 409), (393, 395, 182), (183, 391, 392), (396, 392, 406), (399, 396, 397), (398, 183, 399), (191, 401, 187), (187, 401, 411), (403, 402, 397), (401, 191, 407), (190, 398, 402), (402, 198, 190), (400, 188, 411), (189, 193, 402), (404, 199, 273), (257, 405, 256), (392, 409, 407), (409, 257, 408), (409, 405, 257), (394, 51, 405), (405, 395, 394), (395, 405, 409), (410, 407, 421), (413, 411, 412), (400, 413, 419), (414, 274, 275), (386, 420, 389), (408, 415, 407), (408, 274, 414), (387, 416, 386), (421, 407, 415), (57, 417, 416), (417, 423, 416), (420, 200, 389), (386, 416, 420), (408, 414, 455), (417, 431, 423), (424, 410, 425), (418, 422, 432), (418, 432, 410), (346, 429, 426), (430, 346, 426), (426, 345, 430), (416, 436, 420), (444, 431, 417), (433, 412, 424), (413, 434, 419), (427, 428, 436), (416, 437, 436), (442, 421, 415), (443, 422, 421), (438, 422, 443), (421, 447, 443), (416, 431, 437), (444, 437, 431), (438, 425, 432), (419, 440, 388), (434, 439, 419), (434, 440, 439), (441, 454, 426), (427, 436, 441), (421, 442, 447), (433, 445, 449), (441, 436, 446), (448, 443, 447), (445, 438, 448), (452, 440, 453), (373, 455, 366), (441, 456, 454), (456, 441, 446), (456, 446, 464), (437, 463, 446), (448, 447, 477), (444, 466, 450), (452, 466, 444), (466, 457, 450), (459, 453, 451), (452, 459, 466), (453, 433, 451), (465, 455, 469), (459, 451, 458), (466, 467, 457), (458, 467, 466), (457, 468, 463), (460, 458, 448), (473, 474, 463), (464, 471, 472), (474, 471, 464), (469, 461, 472), (474, 477, 465), (470, 471, 474), (468, 475, 463), (482, 468, 460), (468, 467, 460), (475, 481, 476), (484, 480, 476), (483, 484, 481), (483, 480, 484)])
me_cube_019.materials.append(mat_crystal)
me_cube_019.update()
me_cube_029 = bpy.data.meshes.new('Cube.029')
me_cube_029.from_pydata([(-1.048, 0.08692, 0.528), (-0.7385, 0.004367, 0.5286), (-0.7587, 0.09558, 0.4593), (-0.6037, -0.2048, 0.3944), (-0.5993, -0.1006, 0.3225), (-0.5591, -0.1853, 0.3975), (-0.5582, -0.01012, 0.2841), (-0.5132, 0.05107, 0.2886), (-0.01302, -1.025, 0.5445), (0.004717, -1.066, 0.5767), (0.06125, -1.011, 0.5481), (0.113, -0.9522, 0.5429), (0.3036, -0.9884, 0.5235), (-0.5068, -0.6725, 0.5374), (-0.4791, -0.5808, 0.4728), (-0.4923, -0.1355, 0.2771), (-0.4738, -0.1318, 0.4168), (-0.3935, 0.006961, 0.238), (-0.5462, -0.02876, 0.4344), (-0.4468, -0.5132, 0.4367), (-0.3841, -0.4326, 0.4099), (-0.417, -0.0674, 0.4014), (-0.2853, -0.684, 0.4545), (-0.3649, -0.7331, 0.5191), (-0.3099, -0.3307, 0.3679), (-0.3779, -0.3567, 0.3668), (-0.3735, -0.2755, 0.3022), (-0.3646, -0.1824, 0.2448), (-0.3592, 0.01956, 0.3744), (-0.2475, -0.2729, 0.2202), (-0.2686, -0.282, 0.5577), (-0.3205, -0.1608, 0.4108), (-0.3063, -0.09661, 0.2246), (-0.2005, -0.5764, 0.407), (-0.245, -0.2426, 0.3997), (-0.2066, -0.2563, 0.3192), (-0.197, 0.01671, 0.3609), (-0.234, 0.008229, 0.2031), (-0.1909, -0.184, 0.5127), (-0.1539, -0.1227, 0.3653), (-0.1825, 0.08491, 0.1669), (-0.1002, -0.4454, 0.5665), (-0.09971, -0.4444, 0.3512), (-0.1139, -0.08195, 0.4703), (-0.06984, -0.02049, 0.147), (-0.008155, -0.3254, 0.5133), (-0.04242, -0.008646, 0.2208), (-0.06156, -0.002221, 0.334), (-0.01482, -0.9318, 0.5083), (-0.01933, -0.8308, 0.4792), (-0.01378, -0.7476, 0.4803), (-0.02472, -0.7166, 0.4269), (-0.02998, -0.3546, 0.3135), (-0.0111, 0.0504, 0.4148), (0.02795, 0.1233, 0.2956), (0.02228, -0.612, 0.4264), (0.04053, -0.5348, 0.3901), (0.05954, -0.2369, 0.2645), (0.04153, -0.2044, 0.5285), (0.02995, -0.2705, 0.4954), (0.07446, -0.2193, 0.5248), (0.04188, -0.08633, 0.4438), (0.06426, -0.0821, 0.4792), (0.04954, 0.1246, 0.1661), (0.07181, -0.4675, 0.384), (0.09345, -0.3857, 0.3553), (0.1255, -0.3186, 0.3552), (0.0632, 0.03682, 0.4162), (0.06838, 0.02918, 0.4991), (0.1324, -0.82, 0.3484), (0.1749, -0.8847, 0.5548), (0.2458, -0.808, 0.5521), (0.1548, -0.2123, 0.3173), (0.2061, -0.06352, 0.2889), (0.1918, -0.06791, 0.3679), (0.1644, -0.1001, 0.2069), (0.2971, -0.3647, 0.2417), (0.1909, -0.1404, 0.323), (0.216, -0.1686, 0.5349), (0.2495, 0.01528, 0.156), (0.2279, -0.06269, 0.358), (0.2674, -0.7182, 0.5052), (0.2992, -0.6697, 0.5227), (0.3043, -0.05373, 0.4792), (0.2383, -0.1189, 0.4734), (0.2602, -0.1237, 0.4409), (0.2919, 0.002421, 0.3858), (0.2751, 0.03123, 0.2373), (0.3037, -0.8472, 0.4499), (0.304, -0.7069, 0.3789), (0.2976, -0.5861, 0.4416), (0.3047, -0.5513, 0.2997), (0.2975, -0.4487, 0.3016), (0.3067, -0.3299, 0.1855), (0.3046, -0.1993, 0.123), (0.2966, -0.03056, 0.228), (0.3031, -0.04371, 0.02053), (0.3769, -0.1014, 0.06344), (0.2982, 0.08446, 0.1264), (0.2984, 0.1806, 0.392), (0.3953, -0.04173, 0.01728), (0.4046, -0.09828, -0.02772), (0.4328, 0.07856, 0.01355), (-1.001, 0.04736, 0.5955), (-0.7214, -0.05726, 0.5813), (-0.7324, 0.01272, 0.641), (-0.6492, -0.1215, 0.6926), (-0.6845, -0.09901, 0.6505), (-0.6247, -0.0443, 0.5714), (-0.6282, 0.0436, 0.6228), (-0.5452, -0.807, 0.6348), (-0.5458, -0.8401, 0.6581), (-0.4888, -0.8069, 0.6568), (-0.5282, -0.7449, 0.6245), (-0.5393, -0.1112, 0.8415), (-0.5614, -0.007626, 0.6905), (-0.5669, 0.09482, 0.7678), (-0.5801, 0.08576, 0.5572), (0.3048, -1.035, 0.8068), (0.3314, -1.218, 0.68), (0.3049, -1.139, 0.6024), (0.303, -0.8472, 0.7116), (0.4103, -1.438, 0.8855), (0.3852, -1.389, 0.8437), (0.3585, -1.264, 0.8509), (0.355, -1.297, 0.7505), (-0.4815, -0.6336, 0.6477), (-0.505, -0.1425, 0.9316), (-0.5436, -0.01392, 0.9233), (-0.4604, -0.1777, 1.043), (-0.4999, -0.002326, 0.913), (-0.4536, -0.7899, 0.58), (-0.4256, -0.4859, 0.6436), (-0.4529, -0.1904, 1.065), (-0.4525, -0.1904, 1.065), (-0.4527, -0.1893, 1.065), (-0.4383, -0.1164, 1.005), (-0.4139, -0.1023, 0.8309), (-0.4231, 0.02733, 0.8776), (-0.3576, -0.712, 0.6481), (-0.3526, -0.3916, 0.6013), (-0.2387, -0.6259, 0.6409), (-0.2508, 0.01211, 0.7915), (-0.2598, 0.09092, 0.6262), (-0.1856, -0.5543, 0.6124), (-0.1435, -0.02795, 0.7604), (-0.2047, -0.01939, 0.8893), (-0.1977, 0.1211, 0.8483), (-0.1041, 0.04512, 0.8314), (-0.1556, -0.04139, 0.9934), (-0.09173, 0.09992, 0.7822), (-0.02781, -0.2885, 0.7939), (-0.01721, -0.3526, 0.8354), (-0.0008647, -0.3078, 0.6219), (-0.04275, -0.1914, 0.7357), (-0.02394, -0.136, 0.6829), (0.08288, -0.7215, 0.64), (0.03598, -0.3375, 0.7808), (0.02652, -0.2564, 0.5592), (0.09633, -0.1686, 0.7874), (0.03637, -0.02656, 0.5551), (0.007952, -0.07956, 0.6142), (0.1375, -0.3047, 0.6877), (0.1791, -0.2346, 0.6064), (0.2078, -0.3697, 0.5596), (0.2122, 0.04222, 0.5492), (0.3007, -0.5162, 0.5339), (0.3019, -0.04421, 1.072), (0.5079, -0.04316, 1.078), (0.3653, 0.0271, 1.3), (0.3025, 0.1895, 1.077), (0.4229, -0.3103, 0.4393), (0.4923, -0.3108, 0.7928), (0.3989, -0.257, 0.9054), (0.3813, -0.2362, 0.7213), (0.3669, -0.2265, 0.9388), (0.4063, 0.07294, 1.445), (-1.765, 0.5244, 0.5153), (-1.715, 0.5006, 0.5085), (-1.653, 0.4789, 0.4615), (-1.626, 0.5286, 0.4573), (-1.563, 0.448, 0.4229), (-1.564, 0.4504, 0.5271), (-1.435, 0.5261, 0.5441), (-1.391, 0.5332, 0.3646), (-1.463, 0.4137, 0.3819), (-1.385, 0.3866, 0.3489), (-1.42, 0.4028, 0.545), (-1.308, 0.3652, 0.5512), (-1.261, 0.3424, 0.2967), (-1.146, 0.5312, 0.5577), (-1.192, 0.3276, 0.5595), (-1.237, 0.5373, 0.2955), (-1.145, 0.5281, 0.4071), (-1.118, 0.3173, 0.2724), (-1.12, 0.3989, 0.2476), (-1.123, 0.5291, 0.2686), (-1.138, 0.6182, 0.4949), (-1.133, 0.646, 0.1835), (-1.125, 0.7287, 0.5586), (-1.074, 0.1843, 0.4466), (-1.065, 0.1669, 0.5389), (-1.1, 0.302, 0.3979), (-1.026, 0.2962, 0.3562), (-1.05, 0.3547, 0.2575), (-1.102, 0.4489, 0.2499), (-1.07, 0.374, 0.1397), (-1.03, 0.4119, 0.2508), (-1.075, 0.5133, 0.2618), (-1.08, 0.5187, 0.4209), (-1.073, 0.5186, 0.5327), (-1.101, 0.6359, 0.1688), (-1.083, 0.5714, 0.2607), (-1.11, 0.8344, 0.6038), (-1.059, 0.6789, 0.5232), (-0.9914, 0.1419, 0.4773), (-0.9938, 0.179, 0.533), (-1.018, 0.2822, 0.4411), (-1.019, 0.3018, 0.5345), (-0.9557, 0.4972, 0.2504), (-0.9119, 0.2849, 0.2368), (-0.8559, 0.4812, 0.2172), (-0.838, 0.3815, 0.5117), (-0.8047, 0.5336, 0.09552), (-0.8417, 0.4889, 0.279), (-0.7831, 0.2452, 0.4567), (-0.781, 0.1972, 0.3807), (-0.6534, 0.1035, 0.4509), (-0.7291, 0.2577, 0.212), (-0.7934, 0.2597, 0.3194), (-0.8078, 0.2698, 0.4998), (-0.7464, 0.3901, 0.2156), (-0.7781, 0.3454, 0.02267), (-0.7281, 0.3225, 0.04521), (-0.7246, 0.385, 0.5037), (-0.7249, 0.4662, 0.4652), (-0.7482, 0.5211, 0.0366), (-0.7373, 0.4698, 0.2147), (-0.8371, 0.4814, 0.5049), (-0.7678, 0.4692, 0.3011), (-0.769, 0.9012, 0.5367), (-0.7569, 0.99, 0.582), (-0.673, 0.2437, 0.475), (-0.669, 0.2471, 0.1993), (-0.7254, 0.3309, 0.2024), (-0.7714, 0.3051, 0.006546), (-0.6813, 0.3516, 0.1951), (-0.7023, 0.4012, 0.1998), (-0.7377, 0.4585, 0.1052), (-0.7175, 0.4928, 0.1134), (-0.736, 0.5032, 0.2767), (-0.6822, 0.4589, 0.3803), (-0.7166, 0.5278, 0.5834), (-0.7159, 0.5791, 0.3898), (-0.6955, 0.5627, 0.2789), (-0.7337, 0.6771, 0.4335), (-0.7555, 0.7617, 0.4705), (-0.7514, 0.8828, 0.5754), (-0.6758, 0.7535, 0.4594), (-0.7675, 0.8332, 0.5046), (-0.7439, 0.958, 0.527), (-0.6901, 0.839, 0.5108), (-0.6557, 0.1558, 0.5233), (-0.6827, 0.2429, 0.3367), (-0.5992, 0.4379, 0.1941), (-0.652, 0.4631, 0.2656), (-0.6272, 0.473, 0.3408), (-0.701, 0.6257, 0.4585), (-0.641, 0.595, 0.3944), (-0.6583, 0.6523, 0.4306), (-0.6411, 0.6195, 0.3182), (-0.6701, 0.616, 0.3616), (-0.6086, 0.23, 0.3578), (-0.595, 0.1619, 0.4584), (-0.5585, 0.2302, 0.1944), (-0.5972, 0.2427, 0.5515), (-0.5869, 0.3007, 0.1535), (-0.6112, 0.3047, 0.4749), (-0.5854, 0.4408, 0.3258), (-0.5954, 0.5461, 0.2781), (-0.5834, 0.5582, 0.3222), (-0.4756, 0.2131, 0.3819), (-0.516, 0.2899, 0.1759), (-0.5893, 0.4373, 0.472), (-0.571, 0.4518, 0.2392), (-0.5391, 0.5106, 0.2339), (-0.5084, 0.4353, 0.3582), (-0.5445, 0.5095, 0.3304), (-0.5741, 0.5743, 0.4232), (-0.5576, 0.6279, 0.4389), (-0.5102, 0.6033, 0.3783), (-0.5783, 0.6362, 0.3218), (-0.465, 0.1245, 0.2464), (-0.4503, 0.0838, 0.5705), (-0.4819, 0.2188, 0.1702), (-0.4296, 0.4147, 0.1665), (-0.4658, 0.524, 0.4071), (-0.4756, 0.6158, 0.2173), (-0.4156, 0.6626, 0.2507), (-0.3894, 0.1925, 0.3686), (-0.4142, 0.2014, 0.2222), (-0.4188, 0.2894, 0.1557), (-0.4701, 0.3215, 0.4523), (-0.4617, 0.2161, 0.4469), (-0.3632, 0.3989, 0.4433), (-0.4552, 0.4263, 0.2382), (-0.4143, 0.4262, 0.3378), (-0.4256, 0.4764, 0.2791), (-0.3724, 0.5624, 0.2115), (-0.4913, 0.5697, 0.2909), (-0.3968, 0.1872, 0.3275), (-0.3951, 0.1912, 0.3245), (-0.3934, 0.1872, 0.3216), (-0.3405, 0.2478, 0.146), (-0.3582, 0.323, 0.1483), (-0.3747, 0.307, 0.06568), (-0.3687, 0.5175, 0.5371), (-0.3437, 0.4056, 0.3712), (-0.3602, 0.6193, 0.2508), (-0.2748, 0.1846, 0.1538), (-0.3047, 0.09757, 0.3543), (-0.2231, 0.3824, 0.1338), (-0.3576, 0.4385, 0.5589), (-0.2648, 0.1585, 0.3196), (-0.2752, 0.1825, 0.4257), (-0.2362, 0.2999, 0.4186), (-0.2554, 0.3333, 0.4225), (-0.2574, 0.3925, 0.3623), (-0.1994, 0.3785, 0.4512), (-0.285, 0.4526, 0.566), (-0.2778, 0.4537, 0.4369), (-0.1575, 0.1675, 0.1192), (-0.2358, 0.1767, 0.3965), (-0.1362, 0.1509, 0.1518), (-0.1576, 0.1603, 0.3927), (-0.1165, 0.2379, 0.4733), (-0.1053, 0.2755, 0.3975), (-0.08089, 0.3602, 0.1164), (-0.1215, 0.37, 0.2985), (0.08269, 0.331, 0.08629), (-0.1074, 0.1515, 0.3281), (0.05293, 0.2831, 0.3722), (-0.07467, 0.3048, 0.3934), (-0.07896, 0.3682, 0.207), (-0.06931, 0.3584, 0.3674), (-0.04754, 0.4439, 0.3559), (-0.1044, 0.4619, 0.3259), (-0.07556, 0.536, 0.297), (-0.06089, 0.5496, 0.3606), (-0.05588, 0.3858, 0.1723), (-0.001698, 0.5364, 0.2663), (-0.02415, 0.5105, 0.3151), (-0.02126, 0.4826, 0.423), (0.03602, 0.1391, 0.08969), (0.05483, 0.1417, 0.3747), (0.1477, 0.3258, 0.07907), (0.01596, 0.5846, 0.4886), (0.04214, 0.6528, 0.3352), (0.2943, 0.09887, 0.04861), (0.1223, 0.4383, 0.2369), (0.09179, 0.348, 0.1851), (0.1121, 0.379, 0.1433), (0.1144, 0.4165, 0.4214), (0.05128, 0.6768, 0.5472), (0.08182, 0.7528, 0.3956), (0.1663, 0.3276, 0.1954), (0.09354, 0.3346, 0.3643), (0.2047, 0.4891, 0.2712), (0.16, 0.4633, 0.1902), (0.1691, 0.5612, 0.3176), (0.156, 0.5274, 0.4874), (0.1444, 0.7982, 0.4867), (0.2963, 0.3008, 0.052), (0.177, 0.1402, 0.407), (0.1878, 0.1808, 0.3477), (0.1762, 0.2804, 0.3784), (0.3047, 0.2985, 0.3317), (0.1935, 0.3165, 0.3445), (0.2185, 0.3244, 0.2206), (0.2194, 0.4492, 0.1845), (0.2014, 0.3917, 0.2282), (0.2471, 0.4411, 0.2756), (0.2123, 0.3791, 0.2912), (0.1902, 0.6171, 0.5438), (0.2184, 0.6887, 0.3925), (0.2093, 0.7465, 0.4608), (0.2864, 0.3094, 0.2143), (0.2932, 0.3906, 0.2558), (0.2664, 0.3174, 0.2981), (0.3039, 0.1896, 0.02171), (0.3108, 0.1984, 0.3354), (0.4212, 0.1938, 0.445), (0.402, 0.2115, 0.3871), (0.5262, 0.5995, 0.5966), (0.3202, 0.3062, 0.1619), (0.3204, 0.3106, 0.4208), (0.3212, 0.6043, 0.5969), (0.324, 0.4774, 0.5252), (0.3222, 0.7145, 0.3944), (0.3571, 0.7692, 0.4707), (0.4332, 0.1831, 0.01787), (0.4455, 0.2873, 0.1483), (0.4008, 0.8379, 0.5764), (-1.12, 0.7267, 0.639), (-0.9407, 0.4951, 0.5244), (-1.061, 0.6175, 0.5733), (-1.043, 0.7529, 0.6464), (-1.071, 0.8977, 0.6688), (-1.04, 0.8353, 0.6041), (-0.8066, 0.4994, 0.7422), (-0.8176, 0.5504, 0.6382), (-0.7851, 0.5827, 0.907), (-0.7158, 0.6956, 1.021), (-0.7022, 0.4915, 0.7193), (-0.7904, 0.6592, 0.8491), (-0.7145, 0.6986, 1.028), (-0.7145, 0.6987, 1.028), (-0.7145, 0.6986, 1.028), (-0.7138, 0.919, 0.5494), (-0.6802, 0.5723, 0.8806), (-0.6838, 0.6594, 0.839), (-0.4414, 0.1112, 0.7509), (-0.4666, 0.2235, 0.5885), (-0.3472, 0.5688, 0.6704), (-0.3038, 0.5374, 0.5641), (-0.2894, 0.3585, 0.6163), (-0.2452, 0.3802, 0.7585), (-0.1983, 0.4307, 0.6234), (-0.2148, 0.2562, 0.5621), (-0.2294, 0.2821, 0.6527), (-0.138, 0.3532, 0.656), (-0.1033, 0.1579, 0.6499), (0.0581, 0.1462, 0.8486), (0.05836, 0.2799, 0.8489), (0.1175, 0.2129, 1.06), (0.1793, 0.2245, 0.8626), (0.1928, 0.8226, 0.5556), (0.1801, 0.1458, 0.8458), (0.1819, 0.2302, 0.8015), (0.1834, 0.1606, 0.7919), (0.1757, 0.2786, 0.8468), (0.2691, 0.1247, 0.857), (0.2918, 0.1878, 0.8842), (0.2995, 0.1908, 0.8127), (0.3002, 0.109, 0.8364), (0.5066, -0.3315, 0.4491), (0.4706, -0.1663, 0.4053), (0.5036, -0.1288, 0.00275), (0.4244, -0.05052, 0.4338), (0.4607, 0.1036, -0.05307), (0.5096, -0.7808, 0.4209), (0.5093, -0.5513, 0.2989), (0.5099, -0.4825, 0.5251), (0.5095, -0.3342, 0.193), (0.508, -0.1407, 0.08647), (0.5214, -0.1393, 0.1899), (0.5224, -0.06546, 0.3625), (0.5093, -0.04432, 0.4262), (0.5132, 0.05383, 0.4053), (0.516, -0.2852, 0.3602), (0.559, -0.3308, 0.4165), (0.5181, -0.1905, 0.5048), (0.6285, -0.1701, 0.2529), (0.6007, -0.1581, 0.05657), (0.5769, -0.138, 0.4552), (0.541, -0.01142, 0.3082), (0.5599, 0.04664, 0.3213), (0.5594, 0.03487, 0.421), (0.6196, -0.3904, 0.4977), (0.6077, -0.2882, 0.6096), (0.6277, -0.02958, 0.5239), (0.6259, -0.09045, 0.4378), (0.6553, -0.08021, 0.3725), (0.6769, -0.01285, 0.455), (0.6568, 0.05371, 0.3841), (0.6035, 0.06747, 0.03104), (0.6228, 0.04761, 0.3546), (0.6913, -0.19, 0.3801), (0.7081, -0.1897, 0.113), (0.699, 0.03892, 0.07509), (0.6999, 0.004069, 0.5508), (0.6834, 0.04788, 0.2853), (0.6724, 0.05467, 0.4037), (0.6266, 0.01975, 0.4798), (0.6724, 0.05207, 0.3546), (0.7408, -0.2461, 0.4601), (0.7386, -0.1904, 0.5039), (0.6933, 0.01546, 0.3751), (0.7442, 0.03063, 0.2935), (0.7049, 0.04288, 0.4242), (0.7849, 0.04026, 0.5979), (0.7531, 0.1007, 0.5459), (0.8142, -0.2213, 0.1697), (0.7581, -0.2236, 0.4223), (0.8065, 0.007091, 0.1341), (0.871, -0.01149, 0.4577), (0.7458, 0.02692, 0.3733), (0.8369, -0.0741, 0.4535), (0.9131, -0.02356, 0.1922), (0.8576, -0.2336, 0.4824), (1.0, -0.04924, 0.5271), (0.9282, -0.2544, 0.2303), (1.023, -0.283, 0.5714), (1.038, -0.2865, 0.2909), (1.05, -0.06385, 0.2665), (1.156, -0.3219, 0.6442), (1.148, -0.3196, 0.3465), (1.195, -0.1073, 0.3382), (1.274, -0.3567, 0.4128), (1.418, -0.1733, 0.4562), (1.364, -0.3836, 0.4626), (1.325, -0.1455, 0.4139), (1.469, -0.4143, 0.5202), (1.534, -0.2067, 0.5192), (0.4402, -1.326, 0.868), (0.4413, -1.342, 0.7893), (0.4674, -1.264, 0.715), (0.4964, -1.174, 0.6366), (0.5101, -1.111, 0.5855), (0.5109, -1.012, 0.7983), (0.5155, -0.1969, 0.5314), (0.4282, -0.1074, 0.8133), (0.4745, -0.07914, 0.7449), (0.5096, -0.703, 0.6363), (0.5249, -0.06277, 0.6707), (0.5095, 0.1905, 1.074), (0.5609, -0.1649, 0.8588), (0.5756, -0.04648, 0.6018), (0.5701, -0.2872, 0.6835), (0.6743, -0.4464, 0.5681), (0.8577, -0.4147, 0.5495), (0.7763, -0.244, 0.5699), (0.7283, -0.4976, 0.6294), (0.797, -0.5109, 0.6946), (0.8451, -0.5245, 0.7403), (0.706, -0.386, 0.7267), (0.8334, -0.2946, 0.6431), (0.914, -0.5344, 0.7993), (0.8932, -0.4606, 0.7539), (0.8691, -0.382, 0.7114), (1.23, -0.1168, 0.6511), (1.12, -0.08554, 0.5889), (1.295, -0.3628, 0.7166), (1.347, -0.1514, 0.7114), (1.434, -0.4041, 0.7903), (1.513, -0.2006, 0.7993), (1.576, -0.4456, 0.8662), (1.621, -0.4588, 0.5969), (1.699, -0.2552, 0.8999), (1.598, -0.225, 0.8466), (1.722, -0.4888, 0.9437), (1.842, -0.4289, 0.9971), (1.643, -0.2397, 0.5787), (1.759, -0.4996, 0.6726), (1.752, -0.271, 0.6346), (1.817, -0.5167, 0.9945), (1.858, -0.3002, 0.9892), (1.893, -0.3121, 0.7154), (1.896, -0.5414, 0.7425), (1.965, -0.553, 0.7837), (1.998, -0.5363, 1.042), (1.996, -0.3435, 0.7664), (2.003, -0.3695, 1.033), (2.064, -0.3824, 0.8304), (2.098, -0.5614, 0.8954), (2.268, -0.5034, 1.112), (2.126, -0.4314, 1.068), (2.169, -0.4402, 0.927), (2.219, -0.5617, 1.098), (2.223, -0.5692, 1.001), (2.265, -0.4944, 1.011), (2.335, -0.5752, 1.089), (2.389, -0.5693, 1.147), (2.349, -0.5425, 1.085), (0.5004, 0.7526, 0.4474), (0.4622, 0.8095, 0.5281), (0.5121, 0.1287, 0.432), (0.6142, 0.279, 0.01017), (0.5248, 0.2124, 0.3675), (0.5086, 0.1907, 0.4434), (0.4754, 0.2727, 0.02826), (0.4884, 0.3038, 0.09401), (0.5263, 0.7027, 0.3857), (0.5426, 0.1619, 0.1996), (0.5851, 0.08722, 0.09819), (0.5253, 0.09166, 0.2495), (0.6379, 0.1513, 0.1348), (0.5843, 0.1781, 0.3128), (0.6019, 0.1537, 0.4033), (0.5323, 0.1928, 0.2322), (0.527, 0.361, 0.1608), (0.5755, 0.4051, 0.1357), (0.5266, 0.4882, 0.2734), (0.6735, 0.09361, 0.5849), (0.6589, 0.1412, 0.4517), (0.6335, 0.4569, 0.1738), (0.6859, 0.1648, 0.315), (0.6872, 0.1035, 0.3798), (0.708, 0.1307, 0.5085), (0.6925, 0.2038, 0.1354), (0.6988, 0.2958, 0.2297), (0.8028, 0.4802, 0.07773), (0.6861, 0.5248, 0.1753), (0.7582, 0.12, 0.3645), (0.7022, 0.281, 0.3023), (0.7091, 0.338, 0.3734), (0.7764, 0.3453, 0.2432), (0.7083, 0.3792, 0.2926), (0.7537, 0.4531, 0.359), (0.7794, 0.562, 0.2067), (0.7776, 0.3293, 0.2991), (0.7733, 0.2506, 0.37), (0.7576, 0.2715, 0.1687), (0.8154, 0.3449, 0.1808), (0.7763, 0.3844, 0.3679), (0.7714, 0.4573, 0.3119), (0.872, 0.3982, 0.2078), (0.8945, 0.5768, 0.2257), (0.4378, 0.8421, 0.6162)], [], [(227, 1, 2), (3, 5, 16), (3, 4, 15), (4, 3, 18), (3, 16, 18), (7, 6, 18), (48, 69, 8), (5, 15, 16), (292, 6, 7), (7, 18, 292), (19, 132, 20), (21, 15, 17), (21, 16, 15), (28, 21, 17), (23, 14, 22), (18, 21, 28), (29, 24, 25), (30, 24, 140), (27, 25, 31), (31, 25, 24), (28, 17, 320), (29, 35, 24), (31, 24, 34), (38, 34, 30), (44, 29, 27), (37, 32, 31), (31, 34, 36), (37, 31, 36), (35, 33, 19), (39, 34, 38), (41, 33, 42), (38, 30, 59), (43, 39, 38), (41, 42, 45), (35, 52, 42), (30, 41, 59), (46, 35, 44), (38, 59, 43), (43, 59, 61), (43, 47, 39), (53, 47, 43), (50, 51, 49), (45, 42, 52), (46, 57, 35), (69, 51, 55), (59, 52, 60), (59, 58, 61), (62, 61, 58), (68, 62, 160), (61, 67, 53), (69, 11, 10), (56, 76, 69), (64, 56, 55), (76, 64, 65), (46, 75, 57), (67, 62, 68), (71, 70, 69), (66, 65, 64), (64, 55, 164), (64, 164, 85), (64, 85, 66), (60, 57, 75), (90, 71, 69), (77, 73, 72), (60, 84, 78), (60, 74, 84), (74, 75, 73), (165, 78, 84), (79, 75, 46), (73, 75, 87), (87, 75, 79), (71, 81, 82), (71, 82, 166), (84, 85, 165), (165, 85, 86), (89, 121, 82), (89, 82, 90), (91, 90, 92), (76, 93, 92), (95, 94, 76), (96, 94, 95), (93, 94, 96), (97, 93, 96), (83, 171, 448), (105, 104, 107), (108, 107, 104), (227, 104, 1), (109, 108, 227), (113, 110, 112), (116, 128, 130), (12, 518, 120), (12, 120, 121), (121, 120, 118), (123, 122, 514), (516, 123, 125), (124, 123, 514), (516, 125, 119), (131, 110, 113), (14, 131, 13), (128, 127, 129), (128, 114, 127), (130, 128, 136), (117, 293, 115), (112, 131, 139), (112, 139, 132), (127, 137, 129), (130, 136, 138), (136, 137, 138), (421, 130, 138), (138, 137, 293), (140, 20, 132), (139, 23, 22), (132, 139, 141), (141, 22, 33), (147, 142, 146), (147, 146, 149), (144, 33, 41), (148, 149, 145), (145, 142, 332), (147, 148, 150), (153, 154, 155), (155, 161, 153), (48, 8, 9), (48, 9, 49), (156, 50, 49), (153, 157, 152), (163, 153, 158), (60, 163, 158), (159, 151, 152), (161, 160, 158), (58, 158, 160), (60, 158, 59), (155, 154, 159), (9, 10, 11), (157, 153, 162), (68, 160, 159), (70, 9, 11), (159, 163, 78), (156, 70, 71), (121, 519, 171), (167, 168, 169), (180, 179, 177), (177, 178, 182), (179, 181, 182), (183, 177, 182), (184, 181, 180), (183, 182, 187), (186, 185, 184), (187, 185, 186), (187, 186, 188), (188, 186, 189), (218, 191, 202), (195, 194, 192), (209, 193, 197), (211, 196, 198), (198, 212, 211), (213, 197, 199), (200, 201, 202), (203, 200, 202), (202, 201, 216), (203, 202, 194), (204, 194, 195), (207, 205, 196), (219, 207, 208), (211, 208, 196), (196, 209, 212), (212, 209, 208), (209, 405, 210), (212, 208, 211), (213, 214, 197), (200, 215, 0), (217, 215, 203), (217, 216, 215), (207, 204, 206), (219, 204, 207), (219, 208, 209), (404, 219, 210), (221, 219, 404), (218, 220, 230), (238, 221, 404), (238, 218, 222), (224, 223, 221), (239, 224, 221), (230, 229, 225), (263, 226, 229), (263, 227, 226), (222, 230, 234), (248, 231, 221), (221, 223, 248), (236, 248, 223), (249, 224, 237), (236, 223, 249), (410, 235, 238), (227, 2, 226), (220, 244, 228), (245, 233, 246), (244, 245, 246), (232, 245, 231), (232, 231, 247), (237, 231, 248), (249, 237, 248), (249, 248, 236), (250, 251, 253), (255, 253, 267), (271, 255, 258), (261, 257, 258), (260, 256, 259), (418, 261, 260), (260, 240, 241), (242, 105, 262), (263, 228, 243), (243, 244, 246), (283, 242, 277), (264, 243, 246), (264, 247, 237), (246, 247, 264), (278, 266, 251), (250, 265, 237), (269, 267, 251), (269, 251, 268), (270, 271, 268), (269, 271, 258), (275, 273, 116), (243, 274, 242), (242, 274, 275), (275, 274, 272), (272, 273, 275), (272, 274, 281), (277, 242, 275), (266, 264, 265), (266, 278, 264), (254, 279, 265), (270, 268, 266), (270, 279, 254), (272, 281, 273), (273, 281, 117), (283, 277, 302), (295, 276, 264), (282, 276, 295), (284, 264, 278), (283, 286, 278), (278, 286, 287), (288, 287, 286), (289, 288, 296), (290, 287, 288), (290, 288, 289), (281, 293, 117), (282, 294, 274), (286, 304, 306), (297, 285, 309), (297, 308, 285), (309, 285, 287), (290, 309, 287), (292, 18, 299), (301, 313, 294), (281, 294, 300), (422, 303, 302), (296, 286, 306), (307, 306, 305), (308, 307, 305), (300, 17, 292), (303, 300, 299), (302, 303, 325), (314, 301, 295), (315, 301, 314), (317, 295, 304), (298, 307, 318), (318, 307, 308), (298, 308, 297), (319, 320, 17), (303, 299, 324), (314, 319, 313), (314, 313, 315), (304, 302, 325), (295, 321, 314), (327, 321, 295), (317, 327, 295), (320, 319, 323), (332, 143, 324), (299, 320, 323), (299, 323, 324), (314, 321, 319), (329, 322, 326), (329, 326, 327), (330, 329, 327), (327, 328, 321), (36, 40, 37), (36, 333, 40), (319, 331, 332), (331, 340, 334), (335, 334, 336), (430, 428, 336), (338, 321, 328), (336, 334, 341), (342, 336, 341), (339, 331, 337), (343, 337, 338), (349, 337, 343), (338, 344, 345), (346, 343, 338), (346, 338, 345), (346, 348, 347), (353, 40, 333), (359, 349, 350), (345, 344, 352), (344, 362, 352), (347, 351, 343), (351, 347, 348), (351, 350, 343), (351, 345, 352), (352, 350, 351), (354, 53, 67), (360, 337, 349), (352, 362, 363), (350, 352, 356), (357, 359, 350), (363, 357, 356), (98, 63, 353), (67, 68, 373), (354, 432, 433), (349, 359, 360), (344, 366, 362), (357, 363, 364), (377, 341, 375), (366, 341, 377), (360, 367, 361), (360, 365, 367), (380, 365, 355), (363, 362, 370), (370, 359, 369), (364, 369, 359), (384, 370, 369), (363, 370, 383), (355, 372, 358), (373, 374, 375), (377, 375, 374), (377, 374, 376), (376, 374, 390), (378, 372, 355), (378, 355, 377), (384, 369, 364), (385, 436, 384), (385, 364, 371), (389, 358, 372), (165, 86, 99), (373, 165, 99), (99, 390, 374), (386, 372, 378), (388, 386, 387), (381, 382, 388), (389, 96, 358), (99, 167, 444), (99, 444, 443), (390, 391, 392), (394, 372, 386), (376, 390, 395), (396, 395, 397), (398, 395, 396), (400, 102, 389), (579, 391, 443), (394, 401, 372), (575, 399, 402), (190, 188, 191), (197, 190, 403), (403, 210, 405), (199, 197, 403), (199, 403, 213), (201, 200, 0), (210, 218, 404), (406, 403, 405), (214, 406, 405), (408, 214, 213), (406, 407, 403), (201, 0, 103), (408, 406, 214), (409, 234, 413), (409, 413, 419), (411, 409, 419), (414, 411, 412), (252, 413, 235), (414, 252, 235), (412, 411, 419), (420, 414, 412), (241, 257, 260), (260, 257, 418), (105, 109, 262), (109, 227, 262), (420, 419, 413), (412, 419, 420), (116, 130, 275), (277, 275, 130), (277, 130, 422), (130, 421, 422), (421, 138, 293), (422, 281, 303), (316, 322, 423), (423, 424, 316), (424, 423, 329), (324, 143, 428), (425, 325, 429), (426, 425, 429), (426, 427, 425), (428, 147, 150), (428, 429, 325), (429, 428, 430), (426, 429, 430), (427, 426, 430), (430, 338, 427), (335, 428, 431), (432, 437, 434), (434, 437, 435), (440, 433, 434), (436, 371, 363), (439, 437, 373), (435, 438, 440), (438, 443, 439), (437, 441, 435), (442, 435, 441), (435, 442, 438), (444, 167, 170), (443, 444, 441), (170, 443, 442), (525, 443, 170), (101, 454, 97), (448, 446, 456), (449, 100, 102), (450, 88, 89), (452, 450, 451), (453, 451, 93), (171, 452, 445), (445, 452, 459), (171, 445, 446), (455, 459, 454), (464, 446, 461), (457, 456, 465), (525, 457, 458), (469, 446, 460), (462, 459, 455), (461, 469, 520), (465, 456, 472), (466, 465, 472), (449, 463, 447), (455, 463, 462), (462, 463, 478), (470, 464, 174), (470, 473, 464), (466, 476, 467), (476, 483, 467), (473, 472, 471), (473, 470, 526), (487, 472, 473), (474, 482, 483), (482, 484, 489), (489, 483, 482), (485, 462, 477), (485, 477, 493), (486, 485, 493), (473, 497, 487), (488, 479, 481), (531, 530, 485), (531, 485, 486), (497, 486, 493), (494, 449, 479), (495, 487, 497), (496, 479, 488), (494, 479, 496), (501, 492, 449), (477, 492, 501), (477, 501, 499), (497, 493, 499), (498, 449, 494), (502, 499, 503), (499, 502, 497), (500, 498, 495), (500, 504, 498), (504, 449, 498), (506, 503, 449), (541, 504, 500), (507, 506, 504), (508, 506, 507), (507, 509, 508), (509, 510, 508), (543, 511, 540), (509, 512, 510), (515, 123, 516), (516, 514, 515), (517, 514, 516), (118, 514, 519), (517, 516, 120), (514, 517, 519), (518, 12, 88), (519, 517, 518), (174, 520, 172), (175, 173, 526), (169, 168, 176), (519, 518, 523), (171, 519, 523), (523, 450, 452), (171, 523, 452), (526, 173, 172), (174, 461, 520), (522, 521, 526), (167, 457, 168), (525, 458, 576), (464, 461, 174), (526, 527, 524), (470, 527, 526), (469, 468, 529), (535, 469, 532), (486, 469, 535), (486, 535, 531), (593, 480, 490), (532, 530, 533), (530, 534, 533), (535, 539, 536), (530, 537, 534), (539, 535, 538), (539, 538, 530), (540, 502, 505), (540, 497, 502), (500, 497, 541), (541, 497, 540), (505, 542, 551), (540, 505, 543), (543, 505, 551), (542, 510, 544), (543, 551, 545), (545, 513, 543), (544, 512, 546), (551, 544, 546), (513, 547, 512), (545, 551, 549), (549, 551, 548), (546, 553, 550), (552, 547, 513), (554, 553, 547), (554, 547, 552), (551, 550, 555), (557, 554, 548), (548, 551, 556), (559, 558, 553), (551, 555, 560), (557, 559, 554), (560, 555, 558), (556, 561, 557), (560, 558, 559), (561, 559, 557), (562, 556, 551), (556, 562, 561), (560, 564, 568), (551, 560, 565), (562, 551, 565), (566, 562, 565), (566, 563, 562), (565, 560, 568), (566, 567, 563), (567, 559, 563), (565, 567, 566), (565, 570, 567), (568, 569, 571), (570, 571, 569), (565, 568, 572), (573, 571, 570), (573, 570, 565), (565, 572, 573), (577, 449, 400), (580, 400, 372), (392, 391, 578), (580, 372, 401), (574, 398, 399), (525, 576, 579), (579, 576, 578), (580, 581, 400), (581, 577, 400), (401, 581, 580), (592, 401, 398), (577, 584, 449), (583, 585, 584), (576, 458, 467), (587, 589, 578), (578, 589, 590), (393, 578, 582), (587, 588, 585), (576, 593, 588), (593, 576, 483), (588, 593, 598), (588, 598, 594), (577, 581, 591), (596, 484, 597), (597, 484, 482), (594, 597, 482), (599, 586, 584), (612, 586, 599), (577, 599, 584), (604, 596, 605), (589, 583, 607), (602, 577, 591), (489, 597, 594), (596, 597, 605), (611, 605, 603), (601, 599, 577), (605, 600, 604), (595, 607, 615), (602, 595, 615), (610, 603, 488), (606, 600, 612), (606, 612, 613), (614, 611, 610), (614, 610, 606), (609, 601, 602), (615, 606, 613), (617, 615, 616), (609, 615, 617), (525, 579, 443), (618, 396, 393), (402, 396, 618), (491, 593, 490), (598, 593, 491), (5, 3, 15), (4, 6, 15), (18, 6, 4), (8, 69, 9), (69, 10, 9), (6, 17, 15), (6, 292, 17), (132, 19, 14), (18, 16, 21), (19, 20, 35), (24, 35, 20), (26, 27, 29), (27, 26, 25), (14, 19, 22), (26, 29, 25), (32, 27, 31), (19, 33, 22), (30, 34, 24), (32, 44, 27), (36, 34, 39), (32, 37, 44), (37, 40, 44), (35, 42, 33), (44, 35, 29), (36, 39, 47), (53, 43, 61), (51, 48, 49), (59, 41, 45), (35, 57, 52), (54, 36, 47), (47, 53, 54), (51, 69, 48), (50, 55, 51), (55, 56, 69), (52, 59, 45), (158, 58, 59), (60, 52, 57), (160, 62, 58), (63, 79, 46), (56, 64, 76), (67, 61, 62), (70, 11, 69), (65, 66, 76), (66, 72, 76), (85, 72, 66), (75, 74, 60), (76, 90, 69), (72, 95, 76), (73, 95, 72), (60, 78, 163), (77, 72, 85), (74, 80, 84), (80, 73, 77), (80, 74, 73), (80, 77, 85), (373, 68, 165), (90, 81, 71), (90, 82, 81), (92, 90, 76), (164, 71, 166), (83, 164, 171), (73, 87, 95), (83, 85, 164), (84, 80, 85), (98, 87, 79), (89, 88, 121), (90, 91, 89), (93, 451, 92), (91, 92, 451), (164, 166, 171), (76, 94, 93), (87, 96, 95), (86, 85, 83), (87, 98, 96), (358, 96, 98), (99, 83, 167), (100, 97, 96), (100, 101, 97), (102, 100, 96), (105, 1, 104), (2, 1, 105), (105, 107, 106), (108, 106, 107), (109, 105, 106), (227, 108, 104), (109, 106, 108), (110, 111, 112), (128, 115, 114), (115, 137, 114), (128, 116, 115), (117, 115, 116), (118, 120, 119), (118, 119, 124), (119, 125, 124), (124, 125, 123), (119, 120, 516), (118, 124, 514), (110, 131, 111), (131, 112, 111), (13, 131, 113), (126, 13, 113), (126, 113, 112), (126, 14, 13), (114, 137, 127), (14, 23, 131), (23, 139, 131), (126, 112, 132), (126, 132, 14), (136, 128, 129), (135, 134, 133), (135, 133, 134), (136, 129, 137), (115, 293, 137), (140, 132, 144), (140, 24, 20), (141, 139, 22), (140, 144, 41), (30, 140, 41), (144, 141, 33), (132, 141, 144), (142, 145, 146), (332, 142, 143), (149, 146, 145), (145, 150, 148), (148, 147, 149), (151, 153, 152), (154, 153, 151), (70, 156, 9), (156, 49, 9), (159, 152, 157), (153, 161, 158), (159, 154, 151), (161, 155, 159), (160, 161, 159), (156, 55, 50), (163, 162, 153), (159, 157, 162), (164, 55, 156), (159, 162, 163), (165, 159, 78), (68, 159, 165), (71, 164, 156), (88, 12, 121), (121, 118, 519), (166, 82, 121), (166, 121, 171), (170, 167, 169), (175, 521, 174), (173, 175, 174), (173, 174, 172), (167, 83, 448), (170, 169, 176), (177, 179, 178), (182, 178, 179), (177, 183, 180), (180, 181, 179), (182, 181, 185), (181, 184, 185), (187, 182, 185), (190, 184, 180), (183, 190, 180), (188, 189, 191), (190, 192, 184), (191, 189, 194), (192, 194, 189), (190, 193, 192), (191, 194, 202), (205, 195, 192), (193, 196, 192), (196, 205, 192), (197, 193, 190), (198, 196, 212), (186, 184, 192, 189), (200, 203, 215), (206, 204, 195), (205, 206, 195), (205, 207, 206), (196, 193, 209), (208, 207, 196), (214, 209, 197), (214, 405, 209), (215, 103, 0), (217, 202, 216), (218, 202, 217), (203, 194, 220), (218, 217, 203), (218, 203, 220), (204, 220, 194), (210, 219, 209), (219, 220, 204), (238, 404, 218), (219, 221, 220), (230, 222, 218), (221, 231, 220), (238, 239, 221), (226, 2, 225), (230, 220, 229), (229, 226, 225), (229, 220, 228), (231, 244, 220), (249, 223, 224), (239, 237, 224), (235, 239, 238), (242, 225, 105), (263, 229, 228), (242, 230, 225), (245, 232, 233), (231, 245, 244), (232, 247, 233), (233, 247, 246), (242, 234, 230), (237, 247, 231), (237, 265, 264), (235, 251, 239), (239, 250, 237), (250, 239, 251), (254, 250, 253), (271, 253, 255), (256, 255, 257), (257, 255, 267), (258, 257, 267), (259, 256, 257), (260, 255, 256), (258, 255, 260), (260, 261, 258), (260, 259, 240), (263, 262, 227), (244, 243, 228), (263, 242, 262), (263, 243, 242), (242, 235, 234), (283, 235, 242), (235, 283, 251), (278, 251, 283), (267, 253, 251), (251, 266, 268), (254, 265, 250), (253, 271, 254), (258, 267, 269), (270, 254, 271), (269, 268, 271), (264, 276, 243), (276, 274, 243), (279, 266, 265), (280, 266, 279), (270, 266, 280), (270, 291, 279), (291, 270, 280), (281, 274, 294), (282, 274, 276), (264, 284, 295), (285, 284, 278), (287, 285, 278), (279, 291, 280), (295, 294, 282), (302, 277, 422), (284, 305, 295), (285, 305, 284), (283, 304, 286), (296, 288, 286), (296, 290, 289), (290, 296, 309), (298, 297, 309), (300, 292, 299), (303, 281, 300), (295, 301, 294), (304, 283, 302), (305, 306, 295), (307, 296, 306), (285, 308, 305), (307, 309, 296), (298, 309, 307), (320, 18, 28), (294, 319, 300), (299, 18, 320), (311, 310, 312), (311, 312, 310), (315, 313, 301), (304, 295, 306), (316, 317, 322), (298, 318, 308), (300, 319, 17), (313, 319, 294), (322, 304, 326), (304, 322, 317), (316, 424, 317), (424, 330, 317), (332, 323, 319), (324, 323, 332), (325, 303, 324), (326, 304, 325), (425, 326, 325), (328, 327, 326), (317, 330, 327), (321, 331, 319), (428, 325, 324), (427, 338, 326), (338, 328, 326), (340, 331, 333), (334, 145, 332), (334, 332, 331), (334, 335, 145), (340, 333, 36), (335, 431, 145), (428, 335, 336), (338, 337, 321), (321, 337, 331), (331, 353, 333), (354, 334, 340), (341, 334, 354), (342, 430, 336), (338, 430, 342), (344, 338, 342), (346, 347, 343), (348, 346, 345), (40, 353, 44), (340, 36, 54), (354, 340, 54), (339, 353, 331), (343, 350, 349), (348, 345, 351), (353, 46, 44), (353, 63, 46), (53, 354, 54), (355, 353, 339), (344, 342, 341), (337, 360, 339), (356, 352, 363), (357, 350, 356), (98, 353, 358), (373, 354, 67), (437, 354, 373), (341, 354, 433), (366, 344, 341), (433, 375, 341), (360, 361, 339), (360, 362, 366), (362, 360, 359), (357, 364, 359), (63, 98, 79), (360, 366, 365), (366, 377, 365), (361, 355, 339), (368, 361, 367), (368, 355, 361), (368, 379, 355), (370, 362, 359), (363, 371, 364), (353, 355, 358), (99, 374, 373), (440, 373, 375), (365, 377, 355), (367, 365, 380), (379, 380, 355), (381, 378, 382), (379, 367, 380), (367, 379, 368), (383, 370, 384), (384, 436, 383), (364, 385, 384), (436, 385, 371), (377, 376, 378), (376, 388, 378), (376, 386, 388), (381, 387, 378), (378, 387, 386), (388, 382, 378), (387, 381, 388), (83, 99, 86), (99, 391, 390), (443, 391, 99), (390, 392, 393), (386, 376, 394), (395, 394, 376), (395, 390, 393), (397, 395, 393), (398, 394, 395), (398, 401, 394), (389, 102, 96), (400, 449, 102), (372, 400, 389), (399, 398, 396), (183, 187, 188), (190, 183, 188), (218, 190, 191), (218, 210, 190), (403, 190, 210), (407, 213, 403), (407, 408, 213), (216, 201, 103), (408, 407, 406), (216, 103, 215), (409, 238, 222), (409, 410, 238), (409, 222, 234), (410, 414, 235), (411, 410, 409), (414, 410, 411), (225, 2, 105), (235, 413, 234), (414, 420, 252), (420, 413, 252), (416, 417, 415), (416, 415, 417), (240, 259, 257), (418, 257, 261), (241, 240, 257), (116, 273, 117), (281, 422, 293), (422, 421, 293), (329, 423, 322), (427, 326, 425), (330, 424, 329), (147, 143, 142), (428, 143, 147), (431, 428, 150), (145, 431, 150), (432, 354, 437), (433, 432, 434), (440, 434, 435), (440, 375, 433), (438, 439, 373), (440, 438, 373), (436, 363, 383), (439, 441, 437), (439, 443, 441), (442, 443, 438), (442, 441, 444), (442, 444, 170), (396, 397, 393), (525, 170, 176), (402, 399, 396), (97, 454, 93), (446, 448, 171), (449, 447, 101), (454, 101, 447), (449, 101, 100), (450, 518, 88), (91, 450, 89), (451, 450, 91), (453, 452, 451), (459, 452, 453), (446, 445, 459), (454, 453, 93), (459, 453, 454), (456, 446, 464), (457, 448, 456), (465, 458, 457), (460, 446, 459), (469, 461, 446), (459, 462, 460), (455, 454, 447), (455, 447, 463), (472, 456, 464), (466, 467, 465), (467, 458, 465), (468, 469, 460), (460, 530, 468), (472, 464, 471), (473, 471, 464), (474, 475, 585), (576, 467, 483), (476, 466, 472), (476, 474, 483), (474, 479, 475), (468, 530, 529), (449, 478, 463), (484, 472, 487), (475, 479, 449), (474, 481, 479), (484, 476, 472), (474, 476, 484), (474, 484, 481), (462, 530, 460), (462, 485, 530), (462, 478, 477), (496, 484, 487), (489, 484, 496), (483, 489, 480), (496, 597, 489), (489, 490, 480), (489, 491, 490), (603, 496, 488), (477, 478, 492), (499, 493, 477), (449, 492, 478), (495, 496, 487), (496, 498, 494), (495, 498, 496), (500, 495, 497), (499, 501, 503), (449, 503, 501), (506, 502, 503), (504, 506, 449), (540, 507, 504), (505, 506, 508), (540, 511, 507), (542, 508, 510), (507, 511, 509), (543, 509, 511), (515, 122, 123), (515, 514, 122), (518, 517, 120), (522, 174, 521), (167, 448, 457), (450, 523, 518), (520, 528, 172), (521, 175, 526), (524, 174, 522), (176, 168, 525), (525, 168, 457), (526, 172, 528), (520, 469, 528), (524, 522, 526), (527, 174, 524), (526, 528, 469), (470, 174, 527), (526, 469, 486), (529, 530, 532), (532, 469, 529), (486, 497, 526), (497, 473, 526), (535, 532, 533), (531, 536, 530), (531, 535, 536), (535, 533, 534), (535, 534, 537), (536, 539, 530), (538, 535, 537), (530, 538, 537), (502, 506, 505), (541, 540, 504), (542, 505, 508), (551, 542, 544), (544, 510, 512), (543, 513, 509), (546, 512, 547), (509, 513, 512), (545, 549, 513), (549, 552, 513), (546, 547, 553), (551, 546, 550), (549, 554, 552), (548, 554, 549), (550, 553, 558), (555, 550, 558), (556, 557, 548), (554, 559, 553), (563, 559, 561), (563, 561, 562), (560, 559, 564), (567, 564, 559), (568, 564, 569), (570, 569, 564), (567, 570, 564), (572, 568, 571), (573, 572, 571), (578, 391, 579), (393, 392, 578), (401, 590, 581), (592, 590, 401), (398, 582, 592), (575, 574, 399), (575, 618, 574), (574, 618, 393), (574, 582, 398), (584, 475, 449), (586, 583, 584), (587, 585, 583), (587, 576, 588), (578, 576, 587), (587, 583, 589), (590, 591, 581), (591, 590, 589), (591, 589, 595), (592, 578, 590), (582, 578, 592), (582, 574, 393), (585, 475, 584), (585, 588, 474), (480, 593, 483), (594, 482, 588), (588, 482, 474), (484, 596, 481), (612, 583, 586), (600, 583, 612), (607, 583, 600), (607, 595, 589), (602, 591, 595), (594, 491, 489), (598, 491, 594), (603, 597, 496), (610, 488, 481), (604, 481, 596), (604, 610, 481), (603, 605, 597), (604, 606, 610), (600, 606, 604), (607, 600, 605), (608, 607, 605), (608, 605, 614), (602, 601, 577), (615, 607, 608), (609, 602, 615), (610, 611, 603), (601, 613, 599), (599, 613, 612), (614, 605, 611), (615, 614, 606), (615, 608, 614), (601, 609, 617), (601, 616, 613), (615, 613, 616), (601, 617, 616), (618, 575, 402)])
me_cube_029.materials.append(mat_crystal)
me_cube_029.materials.append(None)
me_cube_029.update()
me_cube_068 = bpy.data.meshes.new('Cube.068')
me_cube_068.from_pydata([(0.03287, 0.3675, 0.1204), (-0.1, 0.4839, 0.3091), (0.01794, 0.1448, -0.1349), (-0.2852, 0.1502, 0.08898), (0.3396, 0.3283, 0.3473), (0.3385, 0.3621, 0.3686), (0.3309, 0.3696, 0.3737), (0.3329, 0.3632, 0.3724), (0.3522, 0.3221, 0.3599), (0.1956, 0.5233, 0.7475), (0.3545, 0.1382, 0.04337), (0.1782, 0.4445, 0.3912), (0.7552, -0.271, 0.2489), (0.3963, 0.1697, 0.2211), (0.2549, 0.3309, 0.3226), (0.2569, 0.3295, 0.3231), (0.2549, 0.3321, 0.3249), (0.4193, 0.2554, 0.3996), (0.6199, 0.2239, 0.6117), (0.8916, -0.1201, 0.377), (0.3395, 0.11, 0.2863), (0.3151, 0.2032, 0.39), (0.2778, 0.1915, 0.5289), (0.5557, 0.2361, 0.7287), (0.4476, -0.122, 0.1263), (0.3331, -0.01285, 0.03576), (0.4088, -0.022, 0.2981), (0.4132, 0.1334, 0.4308), (0.2794, -0.1974, -0.01664), (0.2042, -0.1675, 0.2062), (0.738, -0.3126, 0.2577), (0.7342, -0.1881, 0.4249), (0.7968, 2.074, 0.6265), (0.614, 0.8829, 1.052), (0.09594, 0.6283, 1.177), (-0.04654, -0.02924, -0.165), (0.1598, -0.1265, -0.1108), (-0.04644, -0.169, -0.06247), (-0.07319, -0.1703, -0.1461), (-0.1638, 0.1779, 0.353), (-0.1041, -0.3353, 0.06006), (-0.09722, -0.1707, 0.06735), (-0.2809, -0.1825, 0.1395), (-0.4126, -0.162, 0.2426), (-0.7133, -0.1571, 0.5881), (-0.5589, -1.158, 0.2918), (-0.6829, 0.7986, 0.5974), (0.08161, 0.1735, 0.451), (0.3395, -0.09934, 0.3525), (0.2918, -0.1765, 0.1946), (0.1671, 0.0427, 0.3631), (0.1689, -0.2153, 0.7321), (0.8894, -0.6325, 0.202), (-0.01348, -0.1642, 0.2758), (-0.3807, -0.08404, 0.6458), (0.4074, -0.1565, 0.8195), (0.3773, -0.2585, 1.0), (-0.202, -0.1638, 0.341), (0.0967, -0.1628, 0.6615), (0.3249, -0.2991, 0.6604), (-0.1624, -0.1391, 0.4283), (0.1563, -0.4723, 0.8027), (-0.175, -0.7527, 0.3027), (-0.06047, -1.013, 0.5548), (-0.004025, -0.01217, 1.322), (-0.3793, -0.1884, 1.009), (-0.4993, -0.1612, 0.7758), (-0.8344, 0.001199, 0.9433), (-0.1498, -0.1331, 0.8227), (-0.8349, 0.000492, 0.9462), (-0.8353, 0.0001184, 0.9464), (-0.835, -3.156e-05, 0.9465)], [], [(45, 57, 42), (7, 5, 6), (16, 14, 15), (15, 14, 16), (27, 23, 17, 8), (17, 4, 20), (39, 68, 64), (53, 61, 58), (21, 17, 20), (22, 27, 8), (1, 34, 9, 11, 33, 8, 4, 0, 2, 46), (22, 50, 21), (31, 12, 19), (52, 48, 49), (62, 53, 57, 45), (31, 26, 12), (34, 47, 9), (39, 67, 66, 60, 54), (2, 32, 10, 19, 12, 30, 24, 52, 49, 61, 53, 29, 25, 28, 36, 63, 62, 40, 45, 42, 41, 37, 35), (41, 42, 43), (9, 33, 11), (21, 50, 4, 8, 17), (28, 29, 36), (43, 38, 37, 41), (54, 65, 39), (27, 20, 13, 18, 23), (1, 46, 39), (60, 66, 67, 44, 43, 42, 57, 53, 58, 59, 56, 51, 64, 68, 65, 54), (63, 53, 62), (10, 4, 17, 23, 18, 13, 19), (68, 39, 65), (3, 46, 2, 35, 38, 43, 44, 67), (34, 39, 47), (39, 3, 67), (69, 70, 71), (51, 56, 55, 50), (6, 5, 7), (50, 48, 52, 30, 12, 26, 31, 19, 13, 20, 4), (29, 28, 25), (21, 20, 27, 22), (4, 32, 0), (52, 24, 30), (64, 47, 39), (2, 0, 32), (35, 37, 38), (4, 10, 32), (33, 22, 8), (62, 45, 40), (59, 58, 61), (63, 36, 29), (3, 39, 46), (64, 51, 50, 47), (49, 48, 55, 56, 59, 61), (22, 33, 9, 47, 50), (53, 63, 29), (1, 39, 34), (48, 50, 55), (71, 70, 69)])
me_cube_068.materials.append(mat_crystal)
me_cube_068.update()
me_cube_016 = bpy.data.meshes.new('Cube.016')
me_cube_016.from_pydata([(-0.5, -0.5, -0.5), (-0.5, -0.5, 0.5), (-0.5, 0.5, -0.5), (-0.5, 0.5, 0.5), (0.5, -0.5, -0.5), (0.5, -0.5, 0.5), (0.5, 0.5, -0.5), (0.5, 0.5, 0.5), (-0.5, 0.0, 0.5), (0.0, 0.5, 0.5), (0.5, 0.0, 0.5), (0.0, -0.5, 0.5), (0.0, 0.0, 0.8489)], [], [(0, 1, 8, 3, 2), (2, 3, 9, 7, 6), (6, 7, 10, 5, 4), (4, 5, 11, 1, 0), (2, 6, 4, 0), (3, 8, 12), (8, 1, 12), (11, 12, 1), (11, 5, 12), (10, 12, 5), (10, 7, 12), (7, 9, 12), (9, 3, 12)])
_uv = me_cube_016.uv_layers.new(name='UVMap')
_uv.uv.foreach_set('vector', [0.375, 0.0, 0.625, 0.0, 0.625, 0.125, 0.625, 0.25, 0.375, 0.25, 0.375, 0.25, 0.625, 0.25, 0.625, 0.375, 0.625, 0.5, 0.375, 0.5, 0.375, 0.5, 0.625, 0.5, 0.625, 0.625, 0.625, 0.75, 0.375, 0.75, 0.375, 0.75, 0.625, 0.75, 0.625, 0.875, 0.625, 1.0, 0.375, 1.0, 0.125, 0.5, 0.375, 0.5, 0.375, 0.75, 0.125, 0.75, 0.625, 0.25, 0.625, 0.125, 0.0, 0.0, 0.625, 0.125, 0.625, 0.0, 0.0, 0.0, 0.625, 0.875, 0.0, 0.0, 0.625, 0.0, 0.625, 0.875, 0.625, 0.75, 0.0, 0.0, 0.625, 0.625, 0.0, 0.0, 0.625, 0.75, 0.625, 0.625, 0.625, 0.5, 0.0, 0.0, 0.625, 0.5, 0.625, 0.375, 0.0, 0.0, 0.625, 0.375, 0.625, 0.25, 0.0, 0.0])
me_cube_016.update()

# ---- objects
ob_sun = bpy.data.objects.new('Sun', light_sun)
ob_cargounit = bpy.data.objects.new('CargoUnit', me_cube_001)
ob_person = bpy.data.objects.new('Person', me_cube_002)
ob_starship = bpy.data.objects.new('starship ', me_cube_003)
ob_crystal_1 = bpy.data.objects.new('Crystal 1', me_cube_018)
ob_crystal_2 = bpy.data.objects.new('Crystal 2', me_cube_019)
ob_crystal_3 = bpy.data.objects.new('Crystal 3', me_cube_029)
ob_lowlod = bpy.data.objects.new('LowLOD', me_cube_068)
ob_cube_012 = bpy.data.objects.new('Cube.012', me_cube_016)

# ---- transforms, parenting, visibility, modifiers, constraints
ob_sun.location = (0.0, 0.0, 2.741)
ob_cargounit.location = (0.0, 0.0, 0.0)
ob_person.location = (0.0, 1.824, 0.1152)
ob_person.scale = (1.0, 1.0, 1.7)
ob_starship.location = (0.0, 64.26, 0.0)
ob_starship.scale = (45.0, 25.0, 20.0)
ob_crystal_1.location = (0.0, 0.0, 0.0)
ob_crystal_2.location = (0.0, 0.0, 0.0)
ob_crystal_3.location = (0.0, 0.0, 0.0)
ob_lowlod.location = (0.0, 0.0, 0.0)
ob_cube_012.location = (4.372, 0.0, 0.5011)
ob_cube_012.scale = (0.2851, 0.3225, 1.0)

# ---- collection membership
scene.collection.objects.link(ob_sun)
col_references.objects.link(ob_cargounit)
col_references.objects.link(ob_person)
col_references.objects.link(ob_starship)
col_mineable.objects.link(ob_crystal_1)
col_mineable.objects.link(ob_crystal_2)
col_mineable.objects.link(ob_crystal_3)
col_mineable.objects.link(ob_lowlod)
col_extractable.objects.link(ob_cube_012)

# ---- scene / render settings (as saved in the file)
scene.frame_start = 1; scene.frame_end = 250; scene.frame_set(1)
scene.render.engine = 'CYCLES'
bpy.context.view_layer.update()

# ---- added for rendering (the .blend has no active camera): camera
cam_auto = bpy.data.cameras.new('AutoCamera')
cam_auto.lens = 50.0
cam_auto.sensor_width = 36.0
cam_auto.clip_end = 1500.54
ob_auto_camera = bpy.data.objects.new('AutoCamera', cam_auto)
scene.collection.objects.link(ob_auto_camera)
ob_auto_camera.location = (85.5011, -64.9407, 68.4009)
ob_auto_camera.rotation_euler = (1.09748, -7.21219e-08, 0.694738)
scene.camera = ob_auto_camera
bpy.context.view_layer.update()
